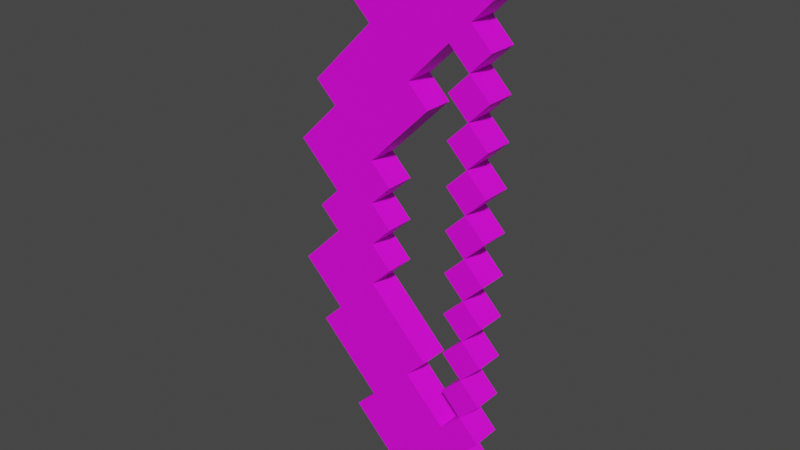 # Source: bow.blend  (saved by Blender 2.91.10; exported with 4.5.12 LTS)
import bpy
from mathutils import Matrix  # noqa: F401  (used for matrix-valued properties, if any)

bpy.ops.wm.read_factory_settings(use_empty=True)
scene = bpy.context.scene
scene.name = 'Scene'

# ---- collections
col_collection = bpy.data.collections.new('Collection'); scene.collection.children.link(col_collection)

# ---- images (referenced by path relative to the original .blend; pixels are not part of the script)
import os
ASSET_DIR = os.environ.get("B2B_ASSET_DIR", "")  # directory of the original .blend (textures are referenced by path, not embedded)
HERE = os.path.dirname(os.path.abspath(__file__))  # packed textures are extracted next to this script under _unpacked/

def load_image(name, relpath, width, height, colorspace="sRGB"):
    """Load a texture the original file referenced (path relative to the .blend, or extracted next to this script)."""
    p = next((c for c in (os.path.join(HERE, relpath), os.path.join(ASSET_DIR, relpath)) if relpath and os.path.exists(c)), "")
    if p:
        img = bpy.data.images.load(p, check_existing=True)
        img.name = name
    else:  # same state as the original file: an image datablock whose file is absent (Cycles renders it pink)
        img = bpy.data.images.new(name, width, height)
        img.source = "FILE"
        img.filepath = "//" + (relpath or name)
    img.colorspace_settings.name = colorspace
    return img
img_t_bow_png = load_image('T_Bow.png', 'T_Bow.png', 1024, 1024, 'sRGB')

# ---- materials (node trees are filled in below, after node groups)
mat_mi_bow = bpy.data.materials.new('MI_Bow')
mat_mi_bow.use_transparent_shadow = False

# ---- material node trees
mat_mi_bow.use_nodes = True; mat_mi_bow.node_tree.nodes.clear()
_N = mat_mi_bow.node_tree.nodes; _L = mat_mi_bow.node_tree.links
n0 = _N.new('ShaderNodeBsdfPrincipled'); n0.name = 'Principled BSDF'; n0.location = (10, 300)
n0.distribution = 'GGX'
n0.subsurface_method = 'BURLEY'
n0.inputs[3].default_value = 1.45
n0.inputs[27].default_value = (0.0, 0.0, 0.0, 1.0)
n0.inputs[28].default_value = 1.0
n1 = _N.new('ShaderNodeOutputMaterial'); n1.name = 'Material Output'; n1.location = (300, 300)
n2 = _N.new('ShaderNodeTexImage'); n2.name = 'Image Texture'; n2.location = (-280, 270)
n2.image = img_t_bow_png
_L.new(n0.outputs[0], n1.inputs[0])
_L.new(n2.outputs[0], n0.inputs[0])
n1.is_active_output = True

# ---- world
world_world = bpy.data.worlds.new('World'); scene.world = world_world
world_world.use_nodes = True; world_world.node_tree.nodes.clear()
_N = world_world.node_tree.nodes; _L = world_world.node_tree.links
n0 = _N.new('ShaderNodeOutputWorld'); n0.name = 'World Output'; n0.location = (300, 300)
n1 = _N.new('ShaderNodeBackground'); n1.name = 'Background'; n1.location = (10, 300)
n1.inputs[0].default_value = (0.05088, 0.05088, 0.05088, 1.0)
_L.new(n1.outputs[0], n0.inputs[0])
n0.is_active_output = True
world_world.color = (0.05088, 0.05088, 0.05088)
world_world.use_sun_shadow = False
world_world.sun_shadow_jitter_overblur = 0.0

# ---- meshes
me_sm_bow1_md = bpy.data.meshes.new('SM_Bow1.md')
me_sm_bow1_md.from_pydata([(0.221, 0.03125, -0.3094), (0.2652, 0.03125, -0.2652), (0.2652, 0.03125, -0.3536), (0.3094, 0.03125, -0.3094), (0.221, 0.03125, -0.221), (0.2652, 0.03125, -0.1768), (0.3094, 0.03125, -0.221), (0.221, 0.03125, -0.1326), (0.2652, 0.03125, -0.08839), (0.3094, 0.03125, -0.1326), (0.221, 0.03125, -0.04419), (0.2652, 0.03125, 0.0), (0.3094, 0.03125, -0.04419), (0.221, 0.03125, 0.04419), (0.2652, 0.03125, 0.08839), (0.3094, 0.03125, 0.04419), (0.221, 0.03125, 0.1326), (0.2652, 0.03125, 0.1768), (0.3094, 0.03125, 0.1326), (0.221, 0.03125, 0.221), (0.2652, 0.03125, 0.2652), (0.3094, 0.03125, 0.221), (0.221, 0.03125, 0.3094), (0.2652, 0.03125, 0.3536), (0.3094, 0.03125, 0.3094), (0.221, 0.03125, -0.5745), (0.2652, 0.03125, -0.6187), (0.221, -0.03125, -0.5745), (0.2652, -0.03125, -0.6187), (0.2652, 0.03125, -0.6187), (0.3094, 0.03125, -0.5745), (0.2652, -0.03125, -0.6187), (0.3094, -0.03125, -0.5745), (0.3094, 0.03125, -0.5745), (0.2652, 0.03125, -0.5303), (0.3094, -0.03125, -0.5745), (0.2652, -0.03125, -0.5303), (0.3094, 0.03125, -0.4861), (0.2652, 0.03125, -0.4419), (0.3094, -0.03125, -0.4861), (0.2652, -0.03125, -0.4419), (0.2652, 0.03125, -0.5303), (0.3094, 0.03125, -0.4861), (0.2652, -0.03125, -0.5303), (0.3094, -0.03125, -0.4861), (0.1768, 0.03125, -0.6187), (0.221, 0.03125, -0.5745), (0.1768, -0.03125, -0.6187), (0.221, -0.03125, -0.5745), (0.3094, 0.03125, -0.3977), (0.2652, 0.03125, -0.3536), (0.3094, -0.03125, -0.3977), (0.2652, -0.03125, -0.3536), (0.2652, 0.03125, -0.4419), (0.3094, 0.03125, -0.3977), (0.2652, -0.03125, -0.4419), (0.3094, -0.03125, -0.3977), (0.3094, 0.03125, -0.3094), (0.2652, 0.03125, -0.2652), (0.3094, -0.03125, -0.3094), (0.2652, -0.03125, -0.2652), (0.221, 0.03125, -0.3094), (0.2652, 0.03125, -0.3536), (0.221, -0.03125, -0.3094), (0.2652, -0.03125, -0.3536), (0.2652, 0.03125, -0.3536), (0.3094, 0.03125, -0.3094), (0.2652, -0.03125, -0.3536), (0.3094, -0.03125, -0.3094), (0.2652, 0.03125, -0.3536), (0.221, 0.03125, -0.3977), (0.2652, -0.03125, -0.3536), (0.221, -0.03125, -0.3977), (0.3094, 0.03125, -0.221), (0.2652, 0.03125, -0.1768), (0.3094, -0.03125, -0.221), (0.2652, -0.03125, -0.1768), (0.221, 0.03125, -0.221), (0.2652, 0.03125, -0.2652), (0.221, -0.03125, -0.221), (0.2652, -0.03125, -0.2652), (0.2652, 0.03125, -0.2652), (0.3094, 0.03125, -0.221), (0.2652, -0.03125, -0.2652), (0.3094, -0.03125, -0.221), (0.2652, 0.03125, -0.2652), (0.221, 0.03125, -0.3094), (0.2652, -0.03125, -0.2652), (0.221, -0.03125, -0.3094), (0.3094, 0.03125, -0.1326), (0.2652, 0.03125, -0.08839), (0.3094, -0.03125, -0.1326), (0.2652, -0.03125, -0.08839), (0.221, 0.03125, -0.1326), (0.2652, 0.03125, -0.1768), (0.221, -0.03125, -0.1326), (0.2652, -0.03125, -0.1768), (0.2652, 0.03125, -0.1768), (0.3094, 0.03125, -0.1326), (0.2652, -0.03125, -0.1768), (0.3094, -0.03125, -0.1326), (0.2652, 0.03125, -0.1768), (0.221, 0.03125, -0.221), (0.2652, -0.03125, -0.1768), (0.221, -0.03125, -0.221), (0.1326, 0.03125, -0.3094), (0.1768, 0.03125, -0.2652), (0.1326, -0.03125, -0.3094), (0.1768, -0.03125, -0.2652), (0.04419, 0.03125, -0.3977), (-2e-08, 0.03125, -0.4419), (0.04419, -0.03125, -0.3977), (-2e-08, -0.03125, -0.4419), (0.3094, 0.03125, -0.04419), (0.2652, 0.03125, 0.0), (0.3094, -0.03125, -0.04419), (0.2652, -0.03125, 0.0), (0.221, 0.03125, -0.04419), (0.2652, 0.03125, -0.08839), (0.221, -0.03125, -0.04419), (0.2652, -0.03125, -0.08839), (0.2652, 0.03125, -0.08839), (0.3094, 0.03125, -0.04419), (0.2652, -0.03125, -0.08839), (0.3094, -0.03125, -0.04419), (0.2652, 0.03125, -0.08839), (0.221, 0.03125, -0.1326), (0.2652, -0.03125, -0.08839), (0.221, -0.03125, -0.1326), (0.3094, 0.03125, 0.04419), (0.2652, 0.03125, 0.08839), (0.3094, -0.03125, 0.04419), (0.2652, -0.03125, 0.08839), (0.221, 0.03125, 0.04419), (0.2652, 0.03125, 0.0), (0.221, -0.03125, 0.04419), (0.2652, -0.03125, 0.0), (0.2652, 0.03125, 0.0), (0.3094, 0.03125, 0.04419), (0.2652, -0.03125, 0.0), (0.3094, -0.03125, 0.04419), (0.2652, 0.03125, 0.0), (0.221, 0.03125, -0.04419), (0.2652, -0.03125, 0.0), (0.221, -0.03125, -0.04419), (0.3094, 0.03125, 0.1326), (0.2652, 0.03125, 0.1768), (0.3094, -0.03125, 0.1326), (0.2652, -0.03125, 0.1768), (0.221, 0.03125, 0.1326), (0.2652, 0.03125, 0.08839), (0.221, -0.03125, 0.1326), (0.2652, -0.03125, 0.08839), (0.2652, 0.03125, 0.08839), (0.3094, 0.03125, 0.1326), (0.2652, -0.03125, 0.08839), (0.3094, -0.03125, 0.1326), (0.2652, 0.03125, 0.08839), (0.221, 0.03125, 0.04419), (0.2652, -0.03125, 0.08839), (0.221, -0.03125, 0.04419), (0.08839, 0.03125, -0.08839), (0.04419, 0.03125, -0.04419), (0.08839, -0.03125, -0.08839), (0.04419, -0.03125, -0.04419), (0.04419, 0.03125, -0.1326), (0.08839, 0.03125, -0.08839), (0.04419, -0.03125, -0.1326), (0.08839, -0.03125, -0.08839), (-0.04419, 0.03125, -0.221), (-0.08839, 0.03125, -0.2652), (-0.04419, -0.03125, -0.221), (-0.08839, -0.03125, -0.2652), (0.3094, 0.03125, 0.221), (0.2652, 0.03125, 0.2652), (0.3094, -0.03125, 0.221), (0.2652, -0.03125, 0.2652), (0.221, 0.03125, 0.221), (0.2652, 0.03125, 0.1768), (0.221, -0.03125, 0.221), (0.2652, -0.03125, 0.1768), (0.2652, 0.03125, 0.1768), (0.3094, 0.03125, 0.221), (0.2652, -0.03125, 0.1768), (0.3094, -0.03125, 0.221), (0.2652, 0.03125, 0.1768), (0.221, 0.03125, 0.1326), (0.2652, -0.03125, 0.1768), (0.221, -0.03125, 0.1326), (0.08839, 0.03125, 1e-08), (0.04419, 0.03125, 0.04419), (0.08839, -0.03125, 1e-08), (0.04419, -0.03125, 0.04419), (0.04419, 0.03125, -0.04419), (0.08839, 0.03125, 1e-08), (0.04419, -0.03125, -0.04419), (0.08839, -0.03125, 1e-08), (0.3094, 0.03125, 0.3094), (0.2652, 0.03125, 0.3536), (0.3094, -0.03125, 0.3094), (0.2652, -0.03125, 0.3536), (0.221, 0.03125, 0.3094), (0.2652, 0.03125, 0.2652), (0.221, -0.03125, 0.3094), (0.2652, -0.03125, 0.2652), (0.2652, 0.03125, 0.2652), (0.3094, 0.03125, 0.3094), (0.2652, -0.03125, 0.2652), (0.3094, -0.03125, 0.3094), (0.2652, 0.03125, 0.2652), (0.221, 0.03125, 0.221), (0.2652, -0.03125, 0.2652), (0.221, -0.03125, 0.221), (0.08839, 0.03125, 0.08839), (0.04419, 0.03125, 0.1326), (0.08839, -0.03125, 0.08839), (0.04419, -0.03125, 0.1326), (0.04419, 0.03125, 0.04419), (0.08839, 0.03125, 0.08839), (0.04419, -0.03125, 0.04419), (0.08839, -0.03125, 0.08839), (-0.08839, 0.03125, 0.0), (-0.04419, 0.03125, -0.04419), (-0.08839, -0.03125, 0.0), (-0.04419, -0.03125, -0.04419), (-0.04419, 0.03125, -0.04419), (-0.08839, 0.03125, -0.08839), (-0.04419, -0.03125, -0.04419), (-0.08839, -0.03125, -0.08839), (-0.1326, 0.03125, -0.1326), (-0.1326, -0.03125, -0.1326), (0.3094, 0.03125, 0.3977), (0.2652, 0.03125, 0.4419), (0.3094, -0.03125, 0.3977), (0.2652, -0.03125, 0.4419), (0.221, 0.03125, 0.3977), (0.2652, 0.03125, 0.3536), (0.221, -0.03125, 0.3977), (0.2652, -0.03125, 0.3536), (0.2652, 0.03125, 0.3536), (0.3094, 0.03125, 0.3977), (0.2652, -0.03125, 0.3536), (0.3094, -0.03125, 0.3977), (0.2652, 0.03125, 0.3536), (0.221, 0.03125, 0.3094), (0.2652, -0.03125, 0.3536), (0.221, -0.03125, 0.3094), (0.1768, 0.03125, 0.2652), (0.1326, 0.03125, 0.3094), (0.1768, -0.03125, 0.2652), (0.1326, -0.03125, 0.3094), (-0.08839, 0.03125, 0.08839), (-0.04419, 0.03125, 0.04419), (-0.08839, -0.03125, 0.08839), (-0.04419, -0.03125, 0.04419), (-0.04419, 0.03125, 0.04419), (-0.08839, 0.03125, 0.0), (-0.04419, -0.03125, 0.04419), (-0.08839, -0.03125, 0.0), (0.3094, 0.03125, 0.4861), (0.2652, 0.03125, 0.5303), (0.3094, -0.03125, 0.4861), (0.2652, -0.03125, 0.5303), (0.2652, 0.03125, 0.4419), (0.3094, 0.03125, 0.4861), (0.2652, -0.03125, 0.4419), (0.3094, -0.03125, 0.4861), (-0.1326, 0.03125, 0.1326), (-0.1326, -0.03125, 0.1326), (0.2652, 0.03125, 0.5303), (0.3094, 0.03125, 0.5745), (0.2652, -0.03125, 0.5303), (0.3094, -0.03125, 0.5745), (-0.08839, 0.03125, 0.2652), (-0.04419, 0.03125, 0.221), (-0.08839, -0.03125, 0.2652), (-0.04419, -0.03125, 0.221), (0.3094, 0.03125, 0.5745), (0.2652, 0.03125, 0.6187), (0.3094, -0.03125, 0.5745), (0.2652, -0.03125, 0.6187), (0.221, 0.03125, 0.5745), (0.1768, 0.03125, 0.6187), (0.221, -0.03125, 0.5745), (0.1768, -0.03125, 0.6187), (0.2652, 0.03125, 0.6187), (0.221, 0.03125, 0.5745), (0.2652, -0.03125, 0.6187), (0.221, -0.03125, 0.5745), (0.0, 0.03125, 0.4419), (0.04419, 0.03125, 0.3977), (0.0, -0.03125, 0.4419), (0.04419, -0.03125, 0.3977), (0.221, -0.03125, -0.3094), (0.2652, -0.03125, -0.3536), (0.2652, -0.03125, -0.2652), (0.3094, -0.03125, -0.3094), (0.221, -0.03125, -0.221), (0.2652, -0.03125, -0.1768), (0.3094, -0.03125, -0.221), (0.221, -0.03125, -0.1326), (0.2652, -0.03125, -0.08839), (0.3094, -0.03125, -0.1326), (0.221, -0.03125, -0.04419), (0.2652, -0.03125, 0.0), (0.3094, -0.03125, -0.04419), (0.221, -0.03125, 0.04419), (0.2652, -0.03125, 0.08839), (0.3094, -0.03125, 0.04419), (0.221, -0.03125, 0.1326), (0.2652, -0.03125, 0.1768), (0.3094, -0.03125, 0.1326), (0.221, -0.03125, 0.221), (0.2652, -0.03125, 0.2652), (0.3094, -0.03125, 0.221), (0.221, -0.03125, 0.3094), (0.2652, -0.03125, 0.3536), (0.3094, -0.03125, 0.3094), (0.1326, -0.03125, -0.5745), (0.1768, 0.03125, -0.6187), (0.1768, -0.03125, -0.6187), (0.1326, 0.03125, -0.5745), (0.08839, -0.03125, -0.5303), (0.08839, 0.03125, -0.5303), (0.04419, -0.03125, -0.4861), (0.04419, 0.03125, -0.4861), (-2e-08, -0.03125, -0.4419), (-2e-08, 0.03125, -0.4419), (0.221, 0.03125, -0.3977), (0.1768, 0.03125, -0.3536), (0.221, -0.03125, -0.3977), (0.1768, -0.03125, -0.3536), (0.1326, 0.03125, -0.3094), (0.1326, -0.03125, -0.3094), (0.1768, 0.03125, -0.2652), (0.1326, 0.03125, -0.221), (0.1768, -0.03125, -0.2652), (0.1326, -0.03125, -0.221), (0.08839, 0.03125, -0.1768), (0.08839, -0.03125, -0.1768), (0.04419, 0.03125, -0.1326), (0.04419, -0.03125, -0.1326), (-2e-08, -0.03125, -0.3536), (0.04419, 0.03125, -0.3977), (0.04419, -0.03125, -0.3977), (-2e-08, 0.03125, -0.3536), (-0.04419, -0.03125, -0.3094), (-0.04419, 0.03125, -0.3094), (-0.08839, -0.03125, -0.2652), (-0.08839, 0.03125, -0.2652), (-0.08839, -0.03125, -0.1768), (-0.04419, 0.03125, -0.221), (-0.04419, -0.03125, -0.221), (-0.08839, 0.03125, -0.1768), (-0.1326, -0.03125, -0.1326), (-0.1326, 0.03125, -0.1326), (0.1326, -0.03125, 0.221), (0.1768, 0.03125, 0.2652), (0.1768, -0.03125, 0.2652), (0.1326, 0.03125, 0.221), (0.08839, -0.03125, 0.1768), (0.08839, 0.03125, 0.1768), (0.04419, -0.03125, 0.1326), (0.04419, 0.03125, 0.1326), (0.1768, -0.03125, 0.3536), (0.221, 0.03125, 0.3977), (0.221, -0.03125, 0.3977), (0.1768, 0.03125, 0.3536), (0.1326, -0.03125, 0.3094), (0.1326, 0.03125, 0.3094), (-0.04419, 0.03125, 0.221), (-0.08839, 0.03125, 0.1768), (-0.04419, -0.03125, 0.221), (-0.08839, -0.03125, 0.1768), (-0.1326, 0.03125, 0.1326), (-0.1326, -0.03125, 0.1326), (0.04419, 0.03125, 0.3977), (0.0, 0.03125, 0.3536), (0.04419, -0.03125, 0.3977), (0.0, -0.03125, 0.3536), (-0.04419, 0.03125, 0.3094), (-0.04419, -0.03125, 0.3094), (-0.08839, 0.03125, 0.2652), (-0.08839, -0.03125, 0.2652), (0.1768, 0.03125, 0.6187), (0.1326, 0.03125, 0.5745), (0.1768, -0.03125, 0.6187), (0.1326, -0.03125, 0.5745), (0.08839, 0.03125, 0.5303), (0.08839, -0.03125, 0.5303), (0.04419, 0.03125, 0.4861), (0.04419, -0.03125, 0.4861), (0.0, 0.03125, 0.4419), (0.0, -0.03125, 0.4419), (0.2652, 0.03125, 0.6187), (0.3094, 0.03125, 0.5745), (0.221, 0.03125, 0.5745), (0.2652, 0.03125, 0.5303), (0.1768, 0.03125, 0.6187), (0.1326, 0.03125, 0.5745), (0.3094, 0.03125, 0.4861), (0.2652, 0.03125, 0.4419), (0.3094, 0.03125, 0.3977), (0.221, 0.03125, 0.3977), (0.08839, 0.03125, 0.5303), (0.1768, 0.03125, 0.3536), (0.04419, 0.03125, 0.4861), (0.04419, 0.03125, 0.3977), (0.0, 0.03125, 0.4419), (0.1326, 0.03125, 0.3094), (0.0, 0.03125, 0.3536), (0.1768, 0.03125, 0.2652), (0.1326, 0.03125, 0.221), (0.08839, 0.03125, 0.1768), (-0.04419, 0.03125, 0.3094), (-0.04419, 0.03125, 0.221), (-0.08839, 0.03125, 0.2652), (0.04419, 0.03125, 0.1326), (-0.08839, 0.03125, 0.1768), (-0.1326, 0.03125, 0.1326), (-0.08839, 0.03125, 0.08839), (-0.04419, 0.03125, 0.04419), (0.08839, 0.03125, 0.08839), (0.04419, 0.03125, 0.04419), (0.08839, 0.03125, 1e-08), (0.04419, 0.03125, -0.04419), (-0.08839, 0.03125, 0.0), (-0.04419, 0.03125, -0.04419), (0.04419, 0.03125, -0.1326), (0.08839, 0.03125, -0.08839), (-0.08839, 0.03125, -0.08839), (-0.1326, 0.03125, -0.1326), (-0.08839, 0.03125, -0.1768), (-0.04419, 0.03125, -0.221), (0.08839, 0.03125, -0.1768), (-0.04419, 0.03125, -0.3094), (-0.08839, 0.03125, -0.2652), (0.1326, 0.03125, -0.221), (0.1326, 0.03125, -0.3094), (0.1768, 0.03125, -0.2652), (-2e-08, 0.03125, -0.3536), (0.04419, 0.03125, -0.3977), (0.1768, 0.03125, -0.3536), (0.04419, 0.03125, -0.4861), (-2e-08, 0.03125, -0.4419), (0.221, 0.03125, -0.3977), (0.08839, 0.03125, -0.5303), (0.2652, 0.03125, -0.4419), (0.3094, 0.03125, -0.3977), (0.2652, 0.03125, -0.5303), (0.3094, 0.03125, -0.4861), (0.221, 0.03125, -0.5745), (0.1326, 0.03125, -0.5745), (0.1768, 0.03125, -0.6187), (0.2652, 0.03125, -0.6187), (0.3094, 0.03125, -0.5745), (0.2652, -0.03125, 0.6187), (0.221, -0.03125, 0.5745), (0.3094, -0.03125, 0.5745), (0.2652, -0.03125, 0.5303), (0.1768, -0.03125, 0.6187), (0.1326, -0.03125, 0.5745), (0.3094, -0.03125, 0.4861), (0.2652, -0.03125, 0.4419), (0.3094, -0.03125, 0.3977), (0.221, -0.03125, 0.3977), (0.08839, -0.03125, 0.5303), (0.1768, -0.03125, 0.3536), (0.04419, -0.03125, 0.4861), (0.04419, -0.03125, 0.3977), (0.0, -0.03125, 0.4419), (0.1326, -0.03125, 0.3094), (0.0, -0.03125, 0.3536), (0.1768, -0.03125, 0.2652), (0.1326, -0.03125, 0.221), (0.08839, -0.03125, 0.1768), (-0.04419, -0.03125, 0.3094), (-0.04419, -0.03125, 0.221), (-0.08839, -0.03125, 0.2652), (0.04419, -0.03125, 0.1326), (-0.08839, -0.03125, 0.1768), (-0.1326, -0.03125, 0.1326), (-0.08839, -0.03125, 0.08839), (-0.04419, -0.03125, 0.04419), (0.08839, -0.03125, 0.08839), (0.04419, -0.03125, 0.04419), (0.08839, -0.03125, 1e-08), (0.04419, -0.03125, -0.04419), (-0.08839, -0.03125, 0.0), (-0.04419, -0.03125, -0.04419), (0.04419, -0.03125, -0.1326), (0.08839, -0.03125, -0.08839), (-0.08839, -0.03125, -0.08839), (-0.1326, -0.03125, -0.1326), (-0.08839, -0.03125, -0.1768), (-0.04419, -0.03125, -0.221), (0.08839, -0.03125, -0.1768), (-0.04419, -0.03125, -0.3094), (-0.08839, -0.03125, -0.2652), (0.1326, -0.03125, -0.221), (0.1326, -0.03125, -0.3094), (0.1768, -0.03125, -0.2652), (-2e-08, -0.03125, -0.3536), (0.04419, -0.03125, -0.3977), (0.1768, -0.03125, -0.3536), (0.04419, -0.03125, -0.4861), (-2e-08, -0.03125, -0.4419), (0.221, -0.03125, -0.3977), (0.08839, -0.03125, -0.5303), (0.2652, -0.03125, -0.4419), (0.3094, -0.03125, -0.3977), (0.2652, -0.03125, -0.5303), (0.3094, -0.03125, -0.4861), (0.221, -0.03125, -0.5745), (0.1326, -0.03125, -0.5745), (0.1768, -0.03125, -0.6187), (0.2652, -0.03125, -0.6187), (0.3094, -0.03125, -0.5745)], [], [(0, 1, 2), (2, 1, 3), (4, 5, 1), (1, 5, 6), (7, 8, 5), (5, 8, 9), (10, 11, 8), (8, 11, 12), (13, 14, 11), (11, 14, 15), (16, 17, 14), (14, 17, 18), (19, 20, 17), (17, 20, 21), (22, 23, 20), (20, 23, 24), (25, 26, 27), (27, 26, 28), (29, 30, 31), (31, 30, 32), (33, 34, 35), (35, 34, 36), (37, 38, 39), (39, 38, 40), (41, 42, 43), (43, 42, 44), (45, 46, 47), (47, 46, 48), (49, 50, 51), (51, 50, 52), (53, 54, 55), (55, 54, 56), (57, 58, 59), (59, 58, 60), (61, 62, 63), (63, 62, 64), (65, 66, 67), (67, 66, 68), (69, 70, 71), (71, 70, 72), (73, 74, 75), (75, 74, 76), (77, 78, 79), (79, 78, 80), (81, 82, 83), (83, 82, 84), (85, 86, 87), (87, 86, 88), (89, 90, 91), (91, 90, 92), (93, 94, 95), (95, 94, 96), (97, 98, 99), (99, 98, 100), (101, 102, 103), (103, 102, 104), (105, 106, 107), (107, 106, 108), (109, 110, 111), (111, 110, 112), (113, 114, 115), (115, 114, 116), (117, 118, 119), (119, 118, 120), (121, 122, 123), (123, 122, 124), (125, 126, 127), (127, 126, 128), (129, 130, 131), (131, 130, 132), (133, 134, 135), (135, 134, 136), (137, 138, 139), (139, 138, 140), (141, 142, 143), (143, 142, 144), (145, 146, 147), (147, 146, 148), (149, 150, 151), (151, 150, 152), (153, 154, 155), (155, 154, 156), (157, 158, 159), (159, 158, 160), (161, 162, 163), (163, 162, 164), (165, 166, 167), (167, 166, 168), (169, 170, 171), (171, 170, 172), (173, 174, 175), (175, 174, 176), (177, 178, 179), (179, 178, 180), (181, 182, 183), (183, 182, 184), (185, 186, 187), (187, 186, 188), (189, 190, 191), (191, 190, 192), (193, 194, 195), (195, 194, 196), (197, 198, 199), (199, 198, 200), (201, 202, 203), (203, 202, 204), (205, 206, 207), (207, 206, 208), (209, 210, 211), (211, 210, 212), (213, 214, 215), (215, 214, 216), (217, 218, 219), (219, 218, 220), (221, 222, 223), (223, 222, 224), (225, 226, 227), (227, 226, 228), (226, 229, 228), (228, 229, 230), (231, 232, 233), (233, 232, 234), (235, 236, 237), (237, 236, 238), (239, 240, 241), (241, 240, 242), (243, 244, 245), (245, 244, 246), (247, 248, 249), (249, 248, 250), (251, 252, 253), (253, 252, 254), (255, 256, 257), (257, 256, 258), (259, 260, 261), (261, 260, 262), (263, 264, 265), (265, 264, 266), (267, 251, 268), (268, 251, 253), (269, 270, 271), (271, 270, 272), (273, 274, 275), (275, 274, 276), (277, 278, 279), (279, 278, 280), (281, 282, 283), (283, 282, 284), (285, 286, 287), (287, 286, 288), (289, 290, 291), (291, 290, 292), (293, 294, 295), (294, 296, 295), (297, 295, 298), (295, 299, 298), (300, 298, 301), (298, 302, 301), (303, 301, 304), (301, 305, 304), (306, 304, 307), (304, 308, 307), (309, 307, 310), (307, 311, 310), (312, 310, 313), (310, 314, 313), (315, 313, 316), (313, 317, 316), (318, 319, 320), (321, 319, 318), (322, 321, 318), (323, 321, 322), (324, 323, 322), (325, 323, 324), (326, 325, 324), (327, 325, 326), (328, 329, 330), (330, 329, 331), (329, 332, 331), (331, 332, 333), (334, 335, 336), (336, 335, 337), (335, 338, 337), (337, 338, 339), (338, 340, 339), (339, 340, 341), (342, 343, 344), (345, 343, 342), (346, 345, 342), (347, 345, 346), (348, 347, 346), (349, 347, 348), (350, 351, 352), (353, 351, 350), (354, 353, 350), (355, 353, 354), (356, 357, 358), (359, 357, 356), (360, 359, 356), (361, 359, 360), (362, 361, 360), (363, 361, 362), (364, 365, 366), (367, 365, 364), (368, 367, 364), (369, 367, 368), (370, 371, 372), (372, 371, 373), (371, 374, 373), (373, 374, 375), (376, 377, 378), (378, 377, 379), (377, 380, 379), (379, 380, 381), (380, 382, 381), (381, 382, 383), (384, 385, 386), (386, 385, 387), (385, 388, 387), (387, 388, 389), (388, 390, 389), (389, 390, 391), (390, 392, 391), (391, 392, 393), (394, 395, 396), (395, 397, 396), (398, 396, 399), (396, 397, 399), (400, 401, 397), (397, 401, 399), (23, 401, 402), (403, 401, 23), (401, 403, 399), (399, 403, 404), (403, 405, 404), (404, 405, 406), (406, 405, 407), (408, 406, 407), (405, 409, 407), (407, 409, 410), (411, 412, 409), (409, 412, 410), (412, 413, 410), (410, 413, 414), (414, 413, 415), (416, 414, 415), (413, 417, 415), (415, 417, 418), (419, 418, 420), (418, 417, 420), (420, 417, 421), (422, 423, 417), (417, 423, 421), (424, 425, 423), (423, 425, 421), (426, 421, 427), (421, 425, 427), (425, 428, 427), (429, 428, 425), (427, 428, 430), (431, 430, 432), (430, 428, 432), (432, 428, 433), (428, 434, 433), (433, 434, 435), (436, 433, 435), (434, 437, 435), (437, 438, 435), (439, 438, 437), (435, 438, 440), (440, 438, 441), (438, 442, 441), (441, 442, 443), (444, 441, 443), (442, 445, 443), (443, 445, 446), (445, 447, 446), (445, 2, 447), (447, 2, 448), (447, 449, 446), (450, 449, 447), (449, 451, 446), (451, 452, 446), (453, 452, 451), (454, 451, 449), (455, 454, 449), (456, 457, 458), (458, 457, 459), (460, 461, 457), (457, 461, 459), (462, 459, 463), (459, 461, 463), (316, 464, 463), (465, 316, 463), (463, 461, 465), (461, 466, 465), (465, 466, 467), (466, 468, 467), (468, 469, 467), (470, 469, 468), (467, 469, 471), (469, 472, 471), (473, 471, 474), (471, 472, 474), (474, 472, 475), (472, 476, 475), (476, 477, 475), (478, 477, 476), (475, 477, 479), (477, 480, 479), (481, 482, 480), (480, 482, 479), (482, 483, 479), (484, 479, 485), (479, 483, 485), (486, 485, 487), (485, 483, 487), (488, 489, 483), (483, 489, 487), (487, 489, 490), (491, 487, 490), (489, 492, 490), (493, 494, 492), (492, 494, 490), (494, 495, 490), (490, 495, 496), (495, 497, 496), (498, 497, 495), (496, 497, 499), (499, 497, 500), (501, 499, 500), (497, 502, 500), (502, 503, 500), (500, 503, 504), (503, 505, 504), (506, 505, 503), (504, 505, 507), (505, 508, 507), (507, 508, 509), (507, 509, 294), (509, 510, 294), (509, 508, 511), (512, 509, 511), (511, 508, 513), (513, 508, 514), (515, 513, 514), (516, 511, 513), (517, 511, 516)])
_uv = me_sm_bow1_md.uv_layers.new(name='UV_SINGLE')
_uv.uv.foreach_set('vector', [0.3438, 0.875, 0.3438, 0.8438, 0.375, 0.875, 0.375, 0.875, 0.3438, 0.8438, 0.375, 0.8438, 0.3125, 0.8438, 0.3125, 0.8125, 0.3438, 0.8438, 0.3438, 0.8438, 0.3125, 0.8125, 0.3438, 0.8125, 0.2812, 0.8125, 0.2812, 0.7812, 0.3125, 0.8125, 0.3125, 0.8125, 0.2812, 0.7812, 0.3125, 0.7812, 0.25, 0.7812, 0.25, 0.75, 0.2812, 0.7812, 0.2812, 0.7812, 0.25, 0.75, 0.2812, 0.75, 0.2188, 0.75, 0.2188, 0.7188, 0.25, 0.75, 0.25, 0.75, 0.2188, 0.7188, 0.25, 0.7188, 0.1875, 0.7188, 0.1875, 0.6875, 0.2188, 0.7188, 0.2188, 0.7188, 0.1875, 0.6875, 0.2188, 0.6875, 0.1562, 0.6875, 0.1562, 0.6562, 0.1875, 0.6875, 0.1875, 0.6875, 0.1562, 0.6562, 0.1875, 0.6562, 0.125, 0.6562, 0.125, 0.625, 0.1562, 0.6562, 0.1562, 0.6562, 0.125, 0.625, 0.1562, 0.625, 0.01343, 0.986, 0.01343, 0.986, 0.01343, 0.986, 0.01343, 0.986, 0.01343, 0.986, 0.01343, 0.986, 0.01343, 0.986, 0.01343, 0.986, 0.01343, 0.986, 0.01343, 0.986, 0.01343, 0.986, 0.01343, 0.986, 0.01343, 0.986, 0.01343, 0.986, 0.01343, 0.986, 0.01343, 0.986, 0.01343, 0.986, 0.01343, 0.986, 0.04489, 0.9859, 0.04489, 0.9859, 0.04489, 0.9859, 0.04489, 0.9859, 0.04489, 0.9859, 0.04489, 0.9859, 0.04489, 0.9859, 0.04489, 0.9859, 0.04489, 0.9859, 0.04489, 0.9859, 0.04489, 0.9859, 0.04489, 0.9859, 0.01343, 0.986, 0.01343, 0.986, 0.01343, 0.986, 0.01343, 0.986, 0.01343, 0.986, 0.01343, 0.986, 0.04489, 0.9859, 0.04489, 0.9859, 0.04489, 0.9859, 0.04489, 0.9859, 0.04489, 0.9859, 0.04489, 0.9859, 0.04489, 0.9859, 0.04489, 0.9859, 0.04489, 0.9859, 0.04489, 0.9859, 0.04489, 0.9859, 0.04489, 0.9859, 0.04489, 0.9859, 0.04489, 0.9859, 0.04489, 0.9859, 0.04489, 0.9859, 0.04489, 0.9859, 0.04489, 0.9859, 0.04489, 0.9859, 0.04489, 0.9859, 0.04489, 0.9859, 0.04489, 0.9859, 0.04489, 0.9859, 0.04489, 0.9859, 0.04489, 0.9859, 0.04489, 0.9859, 0.04489, 0.9859, 0.04489, 0.9859, 0.04489, 0.9859, 0.04489, 0.9859, 0.04489, 0.9859, 0.04489, 0.9859, 0.04489, 0.9859, 0.04489, 0.9859, 0.04489, 0.9859, 0.04489, 0.9859, 0.04489, 0.9859, 0.04489, 0.9859, 0.04489, 0.9859, 0.04489, 0.9859, 0.04489, 0.9859, 0.04489, 0.9859, 0.04489, 0.9859, 0.04489, 0.9859, 0.04489, 0.9859, 0.04489, 0.9859, 0.04489, 0.9859, 0.04489, 0.9859, 0.04489, 0.9859, 0.04489, 0.9859, 0.04489, 0.9859, 0.04489, 0.9859, 0.04489, 0.9859, 0.04489, 0.9859, 0.04489, 0.9859, 0.04489, 0.9859, 0.04489, 0.9859, 0.04489, 0.9859, 0.04489, 0.9859, 0.04489, 0.9859, 0.04489, 0.9859, 0.04489, 0.9859, 0.04489, 0.9859, 0.04489, 0.9859, 0.04489, 0.9859, 0.04489, 0.9859, 0.04489, 0.9859, 0.04489, 0.9859, 0.04489, 0.9859, 0.04489, 0.9859, 0.04489, 0.9859, 0.04489, 0.9859, 0.04489, 0.9859, 0.04489, 0.9859, 0.04489, 0.9859, 0.04489, 0.9859, 0.04489, 0.9859, 0.04489, 0.9859, 0.04489, 0.9859, 0.04489, 0.9859, 0.04489, 0.9859, 0.04489, 0.9859, 0.04489, 0.9859, 0.04489, 0.9859, 0.01343, 0.986, 0.01343, 0.986, 0.01343, 0.986, 0.01343, 0.986, 0.01343, 0.986, 0.01343, 0.986, 0.01343, 0.986, 0.01343, 0.986, 0.01343, 0.986, 0.01343, 0.986, 0.01343, 0.986, 0.01343, 0.986, 0.04489, 0.9859, 0.04489, 0.9859, 0.04489, 0.9859, 0.04489, 0.9859, 0.04489, 0.9859, 0.04489, 0.9859, 0.04489, 0.9859, 0.04489, 0.9859, 0.04489, 0.9859, 0.04489, 0.9859, 0.04489, 0.9859, 0.04489, 0.9859, 0.04489, 0.9859, 0.04489, 0.9859, 0.04489, 0.9859, 0.04489, 0.9859, 0.04489, 0.9859, 0.04489, 0.9859, 0.04489, 0.9859, 0.04489, 0.9859, 0.04489, 0.9859, 0.04489, 0.9859, 0.04489, 0.9859, 0.04489, 0.9859, 0.04489, 0.9859, 0.04489, 0.9859, 0.04489, 0.9859, 0.04489, 0.9859, 0.04489, 0.9859, 0.04489, 0.9859, 0.04489, 0.9859, 0.04489, 0.9859, 0.04489, 0.9859, 0.04489, 0.9859, 0.04489, 0.9859, 0.04489, 0.9859, 0.04489, 0.9859, 0.04489, 0.9859, 0.04489, 0.9859, 0.04489, 0.9859, 0.04489, 0.9859, 0.04489, 0.9859, 0.04489, 0.9859, 0.04489, 0.9859, 0.04489, 0.9859, 0.04489, 0.9859, 0.04489, 0.9859, 0.04489, 0.9859, 0.04489, 0.9859, 0.04489, 0.9859, 0.04489, 0.9859, 0.04489, 0.9859, 0.04489, 0.9859, 0.04489, 0.9859, 0.04489, 0.9859, 0.04489, 0.9859, 0.04489, 0.9859, 0.04489, 0.9859, 0.04489, 0.9859, 0.04489, 0.9859, 0.04489, 0.9859, 0.04489, 0.9859, 0.04489, 0.9859, 0.04489, 0.9859, 0.04489, 0.9859, 0.04489, 0.9859, 0.04489, 0.9859, 0.04489, 0.9859, 0.04489, 0.9859, 0.04489, 0.9859, 0.04489, 0.9859, 0.04489, 0.9859, 0.04489, 0.9859, 0.04489, 0.9859, 0.04489, 0.9859, 0.04489, 0.9859, 0.04489, 0.9859, 0.04489, 0.9859, 0.04489, 0.9859, 0.04489, 0.9859, 0.04489, 0.9859, 0.04489, 0.9859, 0.04489, 0.9859, 0.04489, 0.9859, 0.01343, 0.986, 0.01343, 0.986, 0.01343, 0.986, 0.01343, 0.986, 0.01343, 0.986, 0.01343, 0.986, 0.04489, 0.9859, 0.04489, 0.9859, 0.04489, 0.9859, 0.04489, 0.9859, 0.04489, 0.9859, 0.04489, 0.9859, 0.04489, 0.9859, 0.04489, 0.9859, 0.04489, 0.9859, 0.04489, 0.9859, 0.04489, 0.9859, 0.04489, 0.9859, 0.04489, 0.9859, 0.04489, 0.9859, 0.04489, 0.9859, 0.04489, 0.9859, 0.04489, 0.9859, 0.04489, 0.9859, 0.04489, 0.9859, 0.04489, 0.9859, 0.04489, 0.9859, 0.04489, 0.9859, 0.04489, 0.9859, 0.04489, 0.9859, 0.04489, 0.9859, 0.04489, 0.9859, 0.04489, 0.9859, 0.04489, 0.9859, 0.04489, 0.9859, 0.04489, 0.9859, 0.04489, 0.9859, 0.04489, 0.9859, 0.04489, 0.9859, 0.04489, 0.9859, 0.04489, 0.9859, 0.04489, 0.9859, 0.04489, 0.9859, 0.04489, 0.9859, 0.04489, 0.9859, 0.04489, 0.9859, 0.04489, 0.9859, 0.04489, 0.9859, 0.04489, 0.9859, 0.04489, 0.9859, 0.04489, 0.9859, 0.04489, 0.9859, 0.04489, 0.9859, 0.04489, 0.9859, 0.04489, 0.9859, 0.04489, 0.9859, 0.04489, 0.9859, 0.04489, 0.9859, 0.04489, 0.9859, 0.04489, 0.9859, 0.04489, 0.9859, 0.04489, 0.9859, 0.04489, 0.9859, 0.04489, 0.9859, 0.04489, 0.9859, 0.04489, 0.9859, 0.04489, 0.9859, 0.04489, 0.9859, 0.04489, 0.9859, 0.04489, 0.9859, 0.04489, 0.9859, 0.04489, 0.9859, 0.04489, 0.9859, 0.04489, 0.9859, 0.04489, 0.9859, 0.04489, 0.9859, 0.04489, 0.9859, 0.04489, 0.9859, 0.04489, 0.9859, 0.04489, 0.9859, 0.04489, 0.9859, 0.04489, 0.9859, 0.04489, 0.9859, 0.04489, 0.9859, 0.04489, 0.9859, 0.04489, 0.9859, 0.04489, 0.9859, 0.04489, 0.9859, 0.04489, 0.9859, 0.04489, 0.9859, 0.01343, 0.986, 0.01343, 0.986, 0.01343, 0.986, 0.01343, 0.986, 0.01343, 0.986, 0.01343, 0.986, 0.04489, 0.9859, 0.04489, 0.9859, 0.04489, 0.9859, 0.04489, 0.9859, 0.04489, 0.9859, 0.04489, 0.9859, 0.04489, 0.9859, 0.04489, 0.9859, 0.04489, 0.9859, 0.04489, 0.9859, 0.04489, 0.9859, 0.04489, 0.9859, 0.04489, 0.9859, 0.04489, 0.9859, 0.04489, 0.9859, 0.04489, 0.9859, 0.04489, 0.9859, 0.04489, 0.9859, 0.04489, 0.9859, 0.04489, 0.9859, 0.04489, 0.9859, 0.04489, 0.9859, 0.04489, 0.9859, 0.04489, 0.9859, 0.01343, 0.986, 0.01343, 0.986, 0.01343, 0.986, 0.01343, 0.986, 0.01343, 0.986, 0.01343, 0.986, 0.04489, 0.9859, 0.04489, 0.9859, 0.04489, 0.9859, 0.04489, 0.9859, 0.04489, 0.9859, 0.04489, 0.9859, 0.04489, 0.9859, 0.04489, 0.9859, 0.04489, 0.9859, 0.04489, 0.9859, 0.04489, 0.9859, 0.04489, 0.9859, 0.01343, 0.986, 0.01343, 0.986, 0.01343, 0.986, 0.01343, 0.986, 0.01343, 0.986, 0.01343, 0.986, 0.01343, 0.986, 0.01343, 0.986, 0.01343, 0.986, 0.01343, 0.986, 0.01343, 0.986, 0.01343, 0.986, 0.01343, 0.986, 0.01343, 0.986, 0.01343, 0.986, 0.01343, 0.986, 0.01343, 0.986, 0.01343, 0.986, 0.01343, 0.986, 0.01343, 0.986, 0.01343, 0.986, 0.01343, 0.986, 0.01343, 0.986, 0.01343, 0.986, 0.01343, 0.986, 0.01343, 0.986, 0.01343, 0.986, 0.01343, 0.986, 0.01343, 0.986, 0.01343, 0.986, 0.01343, 0.986, 0.01343, 0.986, 0.01343, 0.986, 0.01343, 0.986, 0.01343, 0.986, 0.01343, 0.986, 0.01343, 0.986, 0.01343, 0.986, 0.01343, 0.986, 0.01343, 0.986, 0.01343, 0.986, 0.01343, 0.986, 0.01343, 0.986, 0.01343, 0.986, 0.01343, 0.986, 0.01343, 0.986, 0.01343, 0.986, 0.01343, 0.986, 0.01343, 0.986, 0.01343, 0.986, 0.01343, 0.986, 0.01343, 0.986, 0.01343, 0.986, 0.01343, 0.986, 0.3438, 0.875, 0.375, 0.875, 0.3438, 0.8438, 0.375, 0.875, 0.375, 0.8438, 0.3438, 0.8438, 0.3125, 0.8438, 0.3438, 0.8438, 0.3125, 0.8125, 0.3438, 0.8438, 0.3438, 0.8125, 0.3125, 0.8125, 0.2812, 0.8125, 0.3125, 0.8125, 0.2812, 0.7812, 0.3125, 0.8125, 0.3125, 0.7812, 0.2812, 0.7812, 0.25, 0.7812, 0.2812, 0.7812, 0.25, 0.75, 0.2812, 0.7812, 0.2812, 0.75, 0.25, 0.75, 0.2188, 0.75, 0.25, 0.75, 0.2188, 0.7188, 0.25, 0.75, 0.25, 0.7188, 0.2188, 0.7188, 0.1875, 0.7188, 0.2188, 0.7188, 0.1875, 0.6875, 0.2188, 0.7188, 0.2188, 0.6875, 0.1875, 0.6875, 0.1562, 0.6875, 0.1875, 0.6875, 0.1562, 0.6562, 0.1875, 0.6875, 0.1875, 0.6562, 0.1562, 0.6562, 0.125, 0.6562, 0.1562, 0.6562, 0.125, 0.625, 0.1562, 0.6562, 0.1562, 0.625, 0.125, 0.625, 0.01343, 0.986, 0.01343, 0.986, 0.01343, 0.986, 0.01343, 0.986, 0.01343, 0.986, 0.01343, 0.986, 0.01343, 0.986, 0.01343, 0.986, 0.01343, 0.986, 0.01343, 0.986, 0.01343, 0.986, 0.01343, 0.986, 0.01343, 0.986, 0.01343, 0.986, 0.01343, 0.986, 0.01343, 0.986, 0.01343, 0.986, 0.01343, 0.986, 0.01343, 0.986, 0.01343, 0.986, 0.01343, 0.986, 0.01343, 0.986, 0.01343, 0.986, 0.01343, 0.986, 0.01343, 0.986, 0.01343, 0.986, 0.01343, 0.986, 0.01343, 0.986, 0.01343, 0.986, 0.01343, 0.986, 0.01343, 0.986, 0.01343, 0.986, 0.01343, 0.986, 0.01343, 0.986, 0.01343, 0.986, 0.01343, 0.986, 0.01343, 0.986, 0.01343, 0.986, 0.01343, 0.986, 0.01343, 0.986, 0.01343, 0.986, 0.01343, 0.986, 0.01343, 0.986, 0.01343, 0.986, 0.01343, 0.986, 0.01343, 0.986, 0.01343, 0.986, 0.01343, 0.986, 0.01343, 0.986, 0.01343, 0.986, 0.01343, 0.986, 0.01343, 0.986, 0.01343, 0.986, 0.01343, 0.986, 0.01343, 0.986, 0.01343, 0.986, 0.01343, 0.986, 0.01343, 0.986, 0.01343, 0.986, 0.01343, 0.986, 0.01343, 0.986, 0.01343, 0.986, 0.01343, 0.986, 0.01343, 0.986, 0.01343, 0.986, 0.01343, 0.986, 0.01343, 0.986, 0.01343, 0.986, 0.01343, 0.986, 0.01343, 0.986, 0.01343, 0.986, 0.01343, 0.986, 0.01343, 0.986, 0.01343, 0.986, 0.01343, 0.986, 0.01343, 0.986, 0.01343, 0.986, 0.01343, 0.986, 0.01343, 0.986, 0.01343, 0.986, 0.01343, 0.986, 0.01343, 0.986, 0.01343, 0.986, 0.01343, 0.986, 0.01343, 0.986, 0.01343, 0.986, 0.01343, 0.986, 0.01343, 0.986, 0.01343, 0.986, 0.01343, 0.986, 0.01343, 0.986, 0.01343, 0.986, 0.01343, 0.986, 0.01343, 0.986, 0.01343, 0.986, 0.01343, 0.986, 0.01343, 0.986, 0.01343, 0.986, 0.01343, 0.986, 0.01343, 0.986, 0.01343, 0.986, 0.01343, 0.986, 0.01343, 0.986, 0.01343, 0.986, 0.01343, 0.986, 0.01343, 0.986, 0.01343, 0.986, 0.01343, 0.986, 0.01343, 0.986, 0.01343, 0.986, 0.01343, 0.986, 0.01343, 0.986, 0.01343, 0.986, 0.01343, 0.986, 0.01343, 0.986, 0.01343, 0.986, 0.01343, 0.986, 0.01343, 0.986, 0.01343, 0.986, 0.01343, 0.986, 0.01343, 0.986, 0.01343, 0.986, 0.01343, 0.986, 0.01343, 0.986, 0.01343, 0.986, 0.01343, 0.986, 0.01343, 0.986, 0.01343, 0.986, 0.01343, 0.986, 0.01343, 0.986, 0.01343, 0.986, 0.01343, 0.986, 0.01343, 0.986, 0.01343, 0.986, 0.01343, 0.986, 0.01343, 0.986, 0.01343, 0.986, 0.01343, 0.986, 0.01343, 0.986, 0.01343, 0.986, 0.01343, 0.986, 0.01343, 0.986, 0.01343, 0.986, 0.01343, 0.986, 0.01343, 0.986, 0.01343, 0.986, 0.01343, 0.986, 0.01343, 0.986, 0.01343, 0.986, 0.01343, 0.986, 0.01343, 0.986, 0.01343, 0.986, 0.01343, 0.986, 0.01343, 0.986, 0.01343, 0.986, 0.01343, 0.986, 0.01343, 0.986, 0.01343, 0.986, 0.01343, 0.986, 0.01343, 0.986, 0.01343, 0.986, 0.01343, 0.986, 0.01343, 0.986, 0.01343, 0.986, 0.01343, 0.986, 0.01343, 0.986, 0.01343, 0.986, 0.01343, 0.986, 0.03125, 0.5312, 0.0625, 0.5312, 0.03125, 0.5625, 0.0625, 0.5312, 0.0625, 0.5625, 0.03125, 0.5625, -3.052e-05, 0.5625, 0.03125, 0.5625, -3.052e-05, 0.5938, 0.03125, 0.5625, 0.0625, 0.5625, -3.052e-05, 0.5938, 0.09375, 0.5625, 0.09375, 0.5938, 0.0625, 0.5625, 0.0625, 0.5625, 0.09375, 0.5938, -3.052e-05, 0.5938, 0.125, 0.625, 0.09375, 0.5938, 0.125, 0.5938, 0.09375, 0.625, 0.09375, 0.5938, 0.125, 0.625, 0.09375, 0.5938, 0.09375, 0.625, -3.052e-05, 0.5938, -3.052e-05, 0.5938, 0.09375, 0.625, -3.052e-05, 0.625, 0.09375, 0.625, 0.09375, 0.6562, -3.052e-05, 0.625, -3.052e-05, 0.625, 0.09375, 0.6562, -3.052e-05, 0.6562, -3.052e-05, 0.6562, 0.09375, 0.6562, 0.03125, 0.6875, -3.052e-05, 0.6875, -3.052e-05, 0.6562, 0.03125, 0.6875, 0.09375, 0.6562, 0.09375, 0.6875, 0.03125, 0.6875, 0.03125, 0.6875, 0.09375, 0.6875, 0.03125, 0.7188, 0.125, 0.6875, 0.125, 0.7188, 0.09375, 0.6875, 0.09375, 0.6875, 0.125, 0.7188, 0.03125, 0.7188, 0.125, 0.7188, 0.125, 0.75, 0.03125, 0.7188, 0.03125, 0.7188, 0.125, 0.75, 0.03125, 0.75, 0.03125, 0.75, 0.125, 0.75, 0.0625, 0.7812, 0.03125, 0.7812, 0.03125, 0.75, 0.0625, 0.7812, 0.125, 0.75, 0.125, 0.7812, 0.0625, 0.7812, 0.0625, 0.7812, 0.125, 0.7812, 0.0625, 0.8125, 0.0625, 0.8438, 0.0625, 0.8125, 0.09375, 0.8438, 0.0625, 0.8125, 0.125, 0.7812, 0.09375, 0.8438, 0.09375, 0.8438, 0.125, 0.7812, 0.125, 0.8438, 0.1562, 0.7812, 0.1562, 0.8125, 0.125, 0.7812, 0.125, 0.7812, 0.1562, 0.8125, 0.125, 0.8438, 0.1875, 0.8125, 0.1875, 0.8438, 0.1562, 0.8125, 0.1562, 0.8125, 0.1875, 0.8438, 0.125, 0.8438, 0.125, 0.875, 0.125, 0.8438, 0.1562, 0.875, 0.125, 0.8438, 0.1875, 0.8438, 0.1562, 0.875, 0.1875, 0.8438, 0.2188, 0.875, 0.1562, 0.875, 0.2188, 0.8438, 0.2188, 0.875, 0.1875, 0.8438, 0.1562, 0.875, 0.2188, 0.875, 0.1562, 0.9062, 0.1562, 0.9375, 0.1562, 0.9062, 0.1875, 0.9375, 0.1562, 0.9062, 0.2188, 0.875, 0.1875, 0.9375, 0.1875, 0.9375, 0.2188, 0.875, 0.2188, 0.9375, 0.2188, 0.875, 0.25, 0.875, 0.2188, 0.9375, 0.2188, 0.9375, 0.25, 0.875, 0.25, 0.9688, 0.2188, 0.9688, 0.2188, 0.9375, 0.25, 0.9688, 0.25, 0.875, 0.2812, 0.875, 0.25, 0.9688, 0.2812, 0.875, 0.3125, 0.9062, 0.25, 0.9688, 0.3125, 0.875, 0.3125, 0.9062, 0.2812, 0.875, 0.25, 0.9688, 0.3125, 0.9062, 0.2812, 0.9688, 0.2812, 0.9688, 0.3125, 0.9062, 0.3125, 0.9688, 0.3125, 0.9062, 0.3438, 0.9062, 0.3125, 0.9688, 0.3125, 0.9688, 0.3438, 0.9062, 0.3438, 1.0, 0.3125, 1.0, 0.3125, 0.9688, 0.3438, 1.0, 0.3438, 0.9062, 0.375, 0.9062, 0.3438, 1.0, 0.3438, 1.0, 0.375, 0.9062, 0.375, 1.0, 0.375, 0.9062, 0.4062, 0.9062, 0.375, 1.0, 0.375, 0.9062, 0.375, 0.875, 0.4062, 0.9062, 0.4062, 0.9062, 0.375, 0.875, 0.4062, 0.875, 0.4062, 0.9062, 0.4375, 0.9375, 0.375, 1.0, 0.4375, 0.9062, 0.4375, 0.9375, 0.4062, 0.9062, 0.4375, 0.9375, 0.4375, 0.9688, 0.375, 1.0, 0.4375, 0.9688, 0.4062, 1.0, 0.375, 1.0, 0.4375, 1.0, 0.4062, 1.0, 0.4375, 0.9688, 0.4688, 0.9688, 0.4375, 0.9688, 0.4375, 0.9375, 0.4688, 0.9375, 0.4688, 0.9688, 0.4375, 0.9375, 0.03125, 0.5312, 0.03125, 0.5625, 0.0625, 0.5312, 0.0625, 0.5312, 0.03125, 0.5625, 0.0625, 0.5625, -3.052e-05, 0.5625, -3.052e-05, 0.5938, 0.03125, 0.5625, 0.03125, 0.5625, -3.052e-05, 0.5938, 0.0625, 0.5625, 0.09375, 0.5625, 0.0625, 0.5625, 0.09375, 0.5938, 0.0625, 0.5625, -3.052e-05, 0.5938, 0.09375, 0.5938, 0.125, 0.625, 0.125, 0.5938, 0.09375, 0.5938, 0.09375, 0.625, 0.125, 0.625, 0.09375, 0.5938, 0.09375, 0.5938, -3.052e-05, 0.5938, 0.09375, 0.625, -3.052e-05, 0.5938, -3.052e-05, 0.625, 0.09375, 0.625, 0.09375, 0.625, -3.052e-05, 0.625, 0.09375, 0.6562, -3.052e-05, 0.625, -3.052e-05, 0.6562, 0.09375, 0.6562, -3.052e-05, 0.6562, 0.03125, 0.6875, 0.09375, 0.6562, -3.052e-05, 0.6875, 0.03125, 0.6875, -3.052e-05, 0.6562, 0.09375, 0.6562, 0.03125, 0.6875, 0.09375, 0.6875, 0.03125, 0.6875, 0.03125, 0.7188, 0.09375, 0.6875, 0.125, 0.6875, 0.09375, 0.6875, 0.125, 0.7188, 0.09375, 0.6875, 0.03125, 0.7188, 0.125, 0.7188, 0.125, 0.7188, 0.03125, 0.7188, 0.125, 0.75, 0.03125, 0.7188, 0.03125, 0.75, 0.125, 0.75, 0.03125, 0.75, 0.0625, 0.7812, 0.125, 0.75, 0.03125, 0.7812, 0.0625, 0.7812, 0.03125, 0.75, 0.125, 0.75, 0.0625, 0.7812, 0.125, 0.7812, 0.0625, 0.7812, 0.0625, 0.8125, 0.125, 0.7812, 0.0625, 0.8438, 0.09375, 0.8438, 0.0625, 0.8125, 0.0625, 0.8125, 0.09375, 0.8438, 0.125, 0.7812, 0.09375, 0.8438, 0.125, 0.8438, 0.125, 0.7812, 0.1562, 0.7812, 0.125, 0.7812, 0.1562, 0.8125, 0.125, 0.7812, 0.125, 0.8438, 0.1562, 0.8125, 0.1875, 0.8125, 0.1562, 0.8125, 0.1875, 0.8438, 0.1562, 0.8125, 0.125, 0.8438, 0.1875, 0.8438, 0.125, 0.875, 0.1562, 0.875, 0.125, 0.8438, 0.125, 0.8438, 0.1562, 0.875, 0.1875, 0.8438, 0.1875, 0.8438, 0.1562, 0.875, 0.2188, 0.875, 0.2188, 0.8438, 0.1875, 0.8438, 0.2188, 0.875, 0.1562, 0.875, 0.1562, 0.9062, 0.2188, 0.875, 0.1562, 0.9375, 0.1875, 0.9375, 0.1562, 0.9062, 0.1562, 0.9062, 0.1875, 0.9375, 0.2188, 0.875, 0.1875, 0.9375, 0.2188, 0.9375, 0.2188, 0.875, 0.2188, 0.875, 0.2188, 0.9375, 0.25, 0.875, 0.2188, 0.9375, 0.25, 0.9688, 0.25, 0.875, 0.2188, 0.9688, 0.25, 0.9688, 0.2188, 0.9375, 0.25, 0.875, 0.25, 0.9688, 0.2812, 0.875, 0.2812, 0.875, 0.25, 0.9688, 0.3125, 0.9062, 0.3125, 0.875, 0.2812, 0.875, 0.3125, 0.9062, 0.25, 0.9688, 0.2812, 0.9688, 0.3125, 0.9062, 0.2812, 0.9688, 0.3125, 0.9688, 0.3125, 0.9062, 0.3125, 0.9062, 0.3125, 0.9688, 0.3438, 0.9062, 0.3125, 0.9688, 0.3438, 1.0, 0.3438, 0.9062, 0.3125, 1.0, 0.3438, 1.0, 0.3125, 0.9688, 0.3438, 0.9062, 0.3438, 1.0, 0.375, 0.9062, 0.3438, 1.0, 0.375, 1.0, 0.375, 0.9062, 0.375, 0.9062, 0.375, 1.0, 0.4062, 0.9062, 0.375, 0.9062, 0.4062, 0.9062, 0.375, 0.875, 0.4062, 0.9062, 0.4062, 0.875, 0.375, 0.875, 0.4062, 0.9062, 0.375, 1.0, 0.4375, 0.9375, 0.4375, 0.9062, 0.4062, 0.9062, 0.4375, 0.9375, 0.4375, 0.9375, 0.375, 1.0, 0.4375, 0.9688, 0.4375, 0.9688, 0.375, 1.0, 0.4062, 1.0, 0.4375, 1.0, 0.4375, 0.9688, 0.4062, 1.0, 0.4688, 0.9688, 0.4375, 0.9375, 0.4375, 0.9688, 0.4688, 0.9375, 0.4375, 0.9375, 0.4688, 0.9688])
_uv.active_render = True
_uv = me_sm_bow1_md.uv_layers.new(name='EXTRAUVS0')
_uv.uv.foreach_set('vector', [0.9141, 0.9141, 0.9141, 0.8583, 0.9697, 0.9141, 0.9697, 0.9141, 0.9141, 0.8583, 0.9697, 0.8583, 0.2422, 0.9922, 0.2422, 0.9363, 0.2979, 0.9922, 0.2979, 0.9922, 0.2422, 0.9363, 0.2979, 0.9363, 0.3203, 0.9922, 0.3203, 0.9363, 0.376, 0.9922, 0.376, 0.9922, 0.3203, 0.9363, 0.376, 0.9363, 0.007812, 0.7578, 0.007812, 0.7021, 0.06366, 0.7578, 0.06366, 0.7578, 0.007812, 0.7021, 0.06366, 0.7021, 0.007812, 0.9141, 0.007812, 0.8583, 0.06366, 0.9141, 0.06366, 0.9141, 0.007812, 0.8583, 0.06366, 0.8583, 0.007812, 0.9922, 0.007812, 0.9363, 0.06366, 0.9922, 0.06366, 0.9922, 0.007812, 0.9363, 0.06366, 0.9363, 0.5078, 0.7422, 0.5078, 0.6865, 0.5635, 0.7422, 0.5635, 0.7422, 0.5078, 0.6865, 0.5635, 0.6865, 0.007812, 0.8359, 0.007812, 0.7802, 0.06366, 0.8359, 0.06366, 0.8359, 0.007812, 0.7802, 0.06366, 0.7802, 0.007812, 0.9922, 0.007812, 0.9922, 0.007812, 0.9922, 0.007812, 0.9922, 0.007812, 0.9922, 0.007812, 0.9922, 0.007812, 0.9922, 0.007812, 0.9922, 0.007812, 0.9922, 0.007812, 0.9922, 0.007812, 0.9922, 0.007812, 0.9922, 0.007812, 0.9922, 0.007812, 0.9922, 0.007812, 0.9922, 0.007812, 0.9922, 0.007812, 0.9922, 0.007812, 0.9922, 0.007812, 0.9922, 0.007812, 0.9922, 0.007812, 0.9922, 0.007812, 0.9922, 0.007812, 0.9922, 0.007812, 0.9922, 0.007812, 0.9922, 0.007812, 0.9922, 0.007812, 0.9922, 0.007812, 0.9922, 0.007812, 0.9922, 0.007812, 0.9922, 0.007812, 0.9922, 0.007812, 0.9922, 0.007812, 0.9922, 0.007812, 0.9922, 0.007812, 0.9922, 0.007812, 0.9922, 0.007812, 0.9922, 0.007812, 0.9922, 0.007812, 0.9922, 0.007812, 0.9922, 0.007812, 0.9922, 0.007812, 0.9922, 0.007812, 0.9922, 0.007812, 0.9922, 0.007812, 0.9922, 0.007812, 0.9922, 0.007812, 0.9922, 0.007812, 0.9922, 0.007812, 0.9922, 0.007812, 0.9922, 0.007812, 0.9922, 0.007812, 0.9922, 0.007812, 0.9922, 0.007812, 0.9922, 0.007812, 0.9922, 0.007812, 0.9922, 0.007812, 0.9922, 0.007812, 0.9922, 0.007812, 0.9922, 0.007812, 0.9922, 0.007812, 0.9922, 0.007812, 0.9922, 0.007812, 0.9922, 0.007812, 0.9922, 0.007812, 0.9922, 0.007812, 0.9922, 0.007812, 0.9922, 0.007812, 0.9922, 0.007812, 0.9922, 0.007812, 0.9922, 0.007812, 0.9922, 0.007812, 0.9922, 0.007812, 0.9922, 0.007812, 0.9922, 0.007812, 0.9922, 0.007812, 0.9922, 0.007812, 0.9922, 0.007812, 0.9922, 0.007812, 0.9922, 0.007812, 0.9922, 0.007812, 0.9922, 0.007812, 0.9922, 0.007812, 0.9922, 0.007812, 0.9922, 0.007812, 0.9922, 0.007812, 0.9922, 0.007812, 0.9922, 0.007812, 0.9922, 0.007812, 0.9922, 0.007812, 0.9922, 0.007812, 0.9922, 0.007812, 0.9922, 0.007812, 0.9922, 0.007812, 0.9922, 0.007812, 0.9922, 0.007812, 0.9922, 0.007812, 0.9922, 0.007812, 0.9922, 0.007812, 0.9922, 0.007812, 0.9922, 0.007812, 0.9922, 0.007812, 0.9922, 0.007812, 0.9922, 0.007812, 0.9922, 0.007812, 0.9922, 0.007812, 0.9922, 0.007812, 0.9922, 0.007812, 0.9922, 0.007812, 0.9922, 0.007812, 0.9922, 0.007812, 0.9922, 0.007812, 0.9922, 0.007812, 0.9922, 0.007812, 0.9922, 0.007812, 0.9922, 0.007812, 0.9922, 0.007812, 0.9922, 0.007812, 0.9922, 0.007812, 0.9922, 0.007812, 0.9922, 0.007812, 0.9922, 0.007812, 0.9922, 0.007812, 0.9922, 0.007812, 0.9922, 0.007812, 0.9922, 0.007812, 0.9922, 0.007812, 0.9922, 0.007812, 0.9922, 0.007812, 0.9922, 0.007812, 0.9922, 0.007812, 0.9922, 0.007812, 0.9922, 0.007812, 0.9922, 0.007812, 0.9922, 0.007812, 0.9922, 0.007812, 0.9922, 0.007812, 0.9922, 0.007812, 0.9922, 0.007812, 0.9922, 0.007812, 0.9922, 0.007812, 0.9922, 0.007812, 0.9922, 0.007812, 0.9922, 0.007812, 0.9922, 0.007812, 0.9922, 0.007812, 0.9922, 0.007812, 0.9922, 0.007812, 0.9922, 0.007812, 0.9922, 0.007812, 0.9922, 0.007812, 0.9922, 0.007812, 0.9922, 0.007812, 0.9922, 0.007812, 0.9922, 0.007812, 0.9922, 0.007812, 0.9922, 0.007812, 0.9922, 0.007812, 0.9922, 0.007812, 0.9922, 0.007812, 0.9922, 0.007812, 0.9922, 0.007812, 0.9922, 0.007812, 0.9922, 0.007812, 0.9922, 0.007812, 0.9922, 0.007812, 0.9922, 0.007812, 0.9922, 0.007812, 0.9922, 0.007812, 0.9922, 0.007812, 0.9922, 0.007812, 0.9922, 0.007812, 0.9922, 0.007812, 0.9922, 0.007812, 0.9922, 0.007812, 0.9922, 0.007812, 0.9922, 0.007812, 0.9922, 0.007812, 0.9922, 0.007812, 0.9922, 0.007812, 0.9922, 0.007812, 0.9922, 0.007812, 0.9922, 0.007812, 0.9922, 0.007812, 0.9922, 0.007812, 0.9922, 0.007812, 0.9922, 0.007812, 0.9922, 0.007812, 0.9922, 0.007812, 0.9922, 0.007812, 0.9922, 0.007812, 0.9922, 0.007812, 0.9922, 0.007812, 0.9922, 0.007812, 0.9922, 0.007812, 0.9922, 0.007812, 0.9922, 0.007812, 0.9922, 0.007812, 0.9922, 0.007812, 0.9922, 0.007812, 0.9922, 0.007812, 0.9922, 0.007812, 0.9922, 0.007812, 0.9922, 0.007812, 0.9922, 0.007812, 0.9922, 0.007812, 0.9922, 0.007812, 0.9922, 0.007812, 0.9922, 0.007812, 0.9922, 0.007812, 0.9922, 0.007812, 0.9922, 0.007812, 0.9922, 0.007812, 0.9922, 0.007812, 0.9922, 0.007812, 0.9922, 0.007812, 0.9922, 0.007812, 0.9922, 0.007812, 0.9922, 0.007812, 0.9922, 0.007812, 0.9922, 0.007812, 0.9922, 0.007812, 0.9922, 0.007812, 0.9922, 0.007812, 0.9922, 0.007812, 0.9922, 0.007812, 0.9922, 0.007812, 0.9922, 0.007812, 0.9922, 0.007812, 0.9922, 0.007812, 0.9922, 0.007812, 0.9922, 0.007812, 0.9922, 0.007812, 0.9922, 0.007812, 0.9922, 0.007812, 0.9922, 0.007812, 0.9922, 0.007812, 0.9922, 0.007812, 0.9922, 0.007812, 0.9922, 0.007812, 0.9922, 0.007812, 0.9922, 0.007812, 0.9922, 0.007812, 0.9922, 0.007812, 0.9922, 0.007812, 0.9922, 0.007812, 0.9922, 0.007812, 0.9922, 0.007812, 0.9922, 0.007812, 0.9922, 0.007812, 0.9922, 0.007812, 0.9922, 0.007812, 0.9922, 0.007812, 0.9922, 0.007812, 0.9922, 0.007812, 0.9922, 0.007812, 0.9922, 0.007812, 0.9922, 0.007812, 0.9922, 0.007812, 0.9922, 0.007812, 0.9922, 0.007812, 0.9922, 0.007812, 0.9922, 0.007812, 0.9922, 0.007812, 0.9922, 0.007812, 0.9922, 0.007812, 0.9922, 0.007812, 0.9922, 0.007812, 0.9922, 0.007812, 0.9922, 0.007812, 0.9922, 0.007812, 0.9922, 0.007812, 0.9922, 0.007812, 0.9922, 0.007812, 0.9922, 0.007812, 0.9922, 0.007812, 0.9922, 0.007812, 0.9922, 0.007812, 0.9922, 0.007812, 0.9922, 0.007812, 0.9922, 0.007812, 0.9922, 0.007812, 0.9922, 0.007812, 0.9922, 0.007812, 0.9922, 0.007812, 0.9922, 0.007812, 0.9922, 0.007812, 0.9922, 0.007812, 0.9922, 0.007812, 0.9922, 0.007812, 0.9922, 0.007812, 0.9922, 0.007812, 0.9922, 0.007812, 0.9922, 0.007812, 0.9922, 0.007812, 0.9922, 0.007812, 0.9922, 0.007812, 0.9922, 0.007812, 0.9922, 0.007812, 0.9922, 0.007812, 0.9922, 0.007812, 0.9922, 0.007812, 0.9922, 0.007812, 0.9922, 0.007812, 0.9922, 0.007812, 0.9922, 0.007812, 0.9922, 0.007812, 0.9922, 0.007812, 0.9922, 0.007812, 0.9922, 0.007812, 0.9922, 0.007812, 0.9922, 0.007812, 0.9922, 0.007812, 0.9922, 0.007812, 0.9922, 0.007812, 0.9922, 0.007812, 0.9922, 0.007812, 0.9922, 0.007812, 0.9922, 0.007812, 0.9922, 0.007812, 0.9922, 0.007812, 0.9922, 0.007812, 0.9922, 0.007812, 0.9922, 0.007812, 0.9922, 0.007812, 0.9922, 0.007812, 0.9922, 0.007812, 0.9922, 0.007812, 0.9922, 0.007812, 0.9922, 0.007812, 0.9922, 0.007812, 0.9922, 0.007812, 0.9922, 0.007812, 0.9922, 0.007812, 0.9922, 0.007812, 0.9922, 0.007812, 0.9922, 0.007812, 0.9922, 0.007812, 0.9922, 0.007812, 0.9922, 0.007812, 0.9922, 0.007812, 0.9922, 0.007812, 0.9922, 0.007812, 0.9922, 0.007812, 0.9922, 0.007812, 0.9922, 0.007812, 0.9922, 0.007812, 0.9922, 0.007812, 0.9922, 0.007812, 0.9922, 0.007812, 0.9922, 0.007812, 0.9922, 0.007812, 0.9922, 0.007812, 0.9922, 0.007812, 0.9922, 0.007812, 0.9922, 0.007812, 0.9922, 0.007812, 0.9922, 0.007812, 0.9922, 0.007812, 0.9922, 0.007812, 0.9922, 0.007812, 0.9922, 0.007812, 0.9922, 0.007812, 0.9922, 0.007812, 0.9922, 0.007812, 0.9922, 0.007812, 0.9922, 0.007812, 0.9922, 0.007812, 0.9922, 0.007812, 0.9922, 0.007812, 0.9922, 0.007812, 0.9922, 0.007812, 0.9922, 0.007812, 0.9922, 0.007812, 0.9922, 0.007812, 0.9922, 0.007812, 0.9922, 0.007812, 0.9922, 0.007812, 0.9922, 0.007812, 0.9922, 0.007812, 0.9922, 0.007812, 0.9922, 0.007812, 0.9922, 0.007812, 0.9922, 0.007812, 0.9922, 0.007812, 0.9922, 0.007812, 0.9922, 0.007812, 0.9922, 0.007812, 0.9922, 0.007812, 0.9922, 0.007812, 0.9922, 0.007812, 0.9922, 0.007812, 0.9922, 0.007812, 0.9922, 0.007812, 0.9922, 0.007812, 0.9922, 0.007812, 0.9922, 0.007812, 0.9922, 0.007812, 0.9922, 0.007812, 0.9922, 0.007812, 0.9922, 0.007812, 0.9922, 0.007812, 0.9922, 0.007812, 0.9922, 0.007812, 0.9922, 0.007812, 0.9922, 0.007812, 0.9922, 0.007812, 0.9922, 0.007812, 0.9922, 0.1641, 0.9141, 0.2198, 0.9141, 0.1641, 0.8583, 0.2198, 0.9141, 0.2198, 0.8583, 0.1641, 0.8583, 0.1641, 0.9922, 0.2198, 0.9922, 0.1641, 0.9363, 0.2198, 0.9922, 0.2198, 0.9363, 0.1641, 0.9363, 0.8672, 0.9922, 0.9229, 0.9922, 0.8672, 0.9363, 0.9229, 0.9922, 0.9229, 0.9363, 0.8672, 0.9363, 0.5859, 0.8047, 0.6416, 0.8047, 0.5859, 0.749, 0.6416, 0.8047, 0.6416, 0.749, 0.5859, 0.749, 0.08594, 0.9141, 0.1417, 0.9141, 0.08594, 0.8583, 0.1417, 0.9141, 0.1417, 0.8583, 0.08594, 0.8583, 0.08594, 0.9922, 0.1417, 0.9922, 0.08594, 0.9363, 0.1417, 0.9922, 0.1417, 0.9363, 0.08594, 0.9363, 0.4297, 0.7422, 0.4854, 0.7422, 0.4297, 0.6865, 0.4854, 0.7422, 0.4854, 0.6865, 0.4297, 0.6865, 0.08594, 0.8359, 0.1417, 0.8359, 0.08594, 0.7802, 0.1417, 0.8359, 0.1417, 0.7802, 0.08594, 0.7802, 0.007812, 0.9922, 0.007812, 0.9922, 0.007812, 0.9922, 0.007812, 0.9922, 0.007812, 0.9922, 0.007812, 0.9922, 0.007812, 0.9922, 0.007812, 0.9922, 0.007812, 0.9922, 0.007812, 0.9922, 0.007812, 0.9922, 0.007812, 0.9922, 0.007812, 0.9922, 0.007812, 0.9922, 0.007812, 0.9922, 0.007812, 0.9922, 0.007812, 0.9922, 0.007812, 0.9922, 0.007812, 0.9922, 0.007812, 0.9922, 0.007812, 0.9922, 0.007812, 0.9922, 0.007812, 0.9922, 0.007812, 0.9922, 0.007812, 0.9922, 0.007812, 0.9922, 0.007812, 0.9922, 0.007812, 0.9922, 0.007812, 0.9922, 0.007812, 0.9922, 0.007812, 0.9922, 0.007812, 0.9922, 0.007812, 0.9922, 0.007812, 0.9922, 0.007812, 0.9922, 0.007812, 0.9922, 0.007812, 0.9922, 0.007812, 0.9922, 0.007812, 0.9922, 0.007812, 0.9922, 0.007812, 0.9922, 0.007812, 0.9922, 0.007812, 0.9922, 0.007812, 0.9922, 0.007812, 0.9922, 0.007812, 0.9922, 0.007812, 0.9922, 0.007812, 0.9922, 0.007812, 0.9922, 0.007812, 0.9922, 0.007812, 0.9922, 0.007812, 0.9922, 0.007812, 0.9922, 0.007812, 0.9922, 0.007812, 0.9922, 0.007812, 0.9922, 0.007812, 0.9922, 0.007812, 0.9922, 0.007812, 0.9922, 0.007812, 0.9922, 0.007812, 0.9922, 0.007812, 0.9922, 0.007812, 0.9922, 0.007812, 0.9922, 0.007812, 0.9922, 0.007812, 0.9922, 0.007812, 0.9922, 0.007812, 0.9922, 0.007812, 0.9922, 0.007812, 0.9922, 0.007812, 0.9922, 0.007812, 0.9922, 0.007812, 0.9922, 0.007812, 0.9922, 0.007812, 0.9922, 0.007812, 0.9922, 0.007812, 0.9922, 0.007812, 0.9922, 0.007812, 0.9922, 0.007812, 0.9922, 0.007812, 0.9922, 0.007812, 0.9922, 0.007812, 0.9922, 0.007812, 0.9922, 0.007812, 0.9922, 0.007812, 0.9922, 0.007812, 0.9922, 0.007812, 0.9922, 0.007812, 0.9922, 0.007812, 0.9922, 0.007812, 0.9922, 0.007812, 0.9922, 0.007812, 0.9922, 0.007812, 0.9922, 0.007812, 0.9922, 0.007812, 0.9922, 0.007812, 0.9922, 0.007812, 0.9922, 0.007812, 0.9922, 0.007812, 0.9922, 0.007812, 0.9922, 0.007812, 0.9922, 0.007812, 0.9922, 0.007812, 0.9922, 0.007812, 0.9922, 0.007812, 0.9922, 0.007812, 0.9922, 0.007812, 0.9922, 0.007812, 0.9922, 0.007812, 0.9922, 0.007812, 0.9922, 0.007812, 0.9922, 0.007812, 0.9922, 0.007812, 0.9922, 0.007812, 0.9922, 0.007812, 0.9922, 0.007812, 0.9922, 0.007812, 0.9922, 0.007812, 0.9922, 0.007812, 0.9922, 0.007812, 0.9922, 0.007812, 0.9922, 0.007812, 0.9922, 0.007812, 0.9922, 0.007812, 0.9922, 0.007812, 0.9922, 0.007812, 0.9922, 0.007812, 0.9922, 0.007812, 0.9922, 0.007812, 0.9922, 0.007812, 0.9922, 0.007812, 0.9922, 0.007812, 0.9922, 0.007812, 0.9922, 0.007812, 0.9922, 0.007812, 0.9922, 0.007812, 0.9922, 0.007812, 0.9922, 0.007812, 0.9922, 0.007812, 0.9922, 0.007812, 0.9922, 0.007812, 0.9922, 0.007812, 0.9922, 0.007812, 0.9922, 0.007812, 0.9922, 0.007812, 0.9922, 0.007812, 0.9922, 0.007812, 0.9922, 0.007812, 0.9922, 0.007812, 0.9922, 0.007812, 0.9922, 0.007812, 0.9922, 0.007812, 0.9922, 0.007812, 0.9922, 0.007812, 0.9922, 0.007812, 0.9922, 0.007812, 0.9922, 0.007812, 0.9922, 0.007812, 0.9922, 0.007812, 0.9922, 0.007812, 0.9922, 0.007812, 0.9922, 0.007812, 0.9922, 0.007812, 0.9922, 0.007812, 0.9922, 0.007812, 0.9922, 0.007812, 0.9922, 0.007812, 0.9922, 0.06366, 0.1538, 0.1196, 0.1538, 0.06366, 0.21, 0.1196, 0.1538, 0.1196, 0.21, 0.06366, 0.21, 0.007812, 0.21, 0.06366, 0.21, 0.007812, 0.2656, 0.06366, 0.21, 0.1196, 0.21, 0.007812, 0.2656, 0.1754, 0.21, 0.1754, 0.2656, 0.1196, 0.21, 0.1196, 0.21, 0.1754, 0.2656, 0.007812, 0.2656, 0.2313, 0.3218, 0.1754, 0.2656, 0.2313, 0.2656, 0.1754, 0.3218, 0.1754, 0.2656, 0.2313, 0.3218, 0.1754, 0.2656, 0.1754, 0.3218, 0.007812, 0.2656, 0.007812, 0.2656, 0.1754, 0.3218, 0.007812, 0.3218, 0.1754, 0.3218, 0.1754, 0.3774, 0.007812, 0.3218, 0.007812, 0.3218, 0.1754, 0.3774, 0.007812, 0.3774, 0.007812, 0.3774, 0.1754, 0.3774, 0.06366, 0.4336, 0.007812, 0.4336, 0.007812, 0.3774, 0.06366, 0.4336, 0.1754, 0.3774, 0.1754, 0.4336, 0.06366, 0.4336, 0.06366, 0.4336, 0.1754, 0.4336, 0.06366, 0.4893, 0.2313, 0.4336, 0.2313, 0.4893, 0.1754, 0.4336, 0.1754, 0.4336, 0.2313, 0.4893, 0.06366, 0.4893, 0.2313, 0.4893, 0.2313, 0.5452, 0.06366, 0.4893, 0.06366, 0.4893, 0.2313, 0.5452, 0.06366, 0.5452, 0.06366, 0.5452, 0.2313, 0.5452, 0.1196, 0.6011, 0.06366, 0.6011, 0.06366, 0.5452, 0.1196, 0.6011, 0.2313, 0.5452, 0.2313, 0.6011, 0.1196, 0.6011, 0.1196, 0.6011, 0.2313, 0.6011, 0.1196, 0.657, 0.1196, 0.7129, 0.1196, 0.657, 0.1754, 0.7129, 0.1196, 0.657, 0.2313, 0.6011, 0.1754, 0.7129, 0.1754, 0.7129, 0.2313, 0.6011, 0.2313, 0.7129, 0.2871, 0.6011, 0.2871, 0.657, 0.2313, 0.6011, 0.2313, 0.6011, 0.2871, 0.657, 0.2313, 0.7129, 0.343, 0.657, 0.343, 0.7129, 0.2871, 0.657, 0.2871, 0.657, 0.343, 0.7129, 0.2313, 0.7129, 0.2313, 0.7687, 0.2313, 0.7129, 0.2871, 0.7687, 0.2313, 0.7129, 0.343, 0.7129, 0.2871, 0.7687, 0.343, 0.7129, 0.3989, 0.7687, 0.2871, 0.7687, 0.3989, 0.7129, 0.3989, 0.7687, 0.343, 0.7129, 0.2871, 0.7687, 0.3989, 0.7687, 0.2871, 0.8246, 0.2871, 0.8804, 0.2871, 0.8246, 0.343, 0.8804, 0.2871, 0.8246, 0.3989, 0.7687, 0.343, 0.8804, 0.343, 0.8804, 0.3989, 0.7687, 0.3989, 0.8804, 0.3989, 0.7687, 0.4548, 0.7687, 0.3989, 0.8804, 0.3989, 0.8804, 0.4548, 0.7687, 0.4548, 0.9363, 0.3989, 0.9363, 0.3989, 0.8804, 0.4548, 0.9363, 0.4548, 0.7687, 0.5107, 0.7687, 0.4548, 0.9363, 0.5107, 0.7687, 0.5664, 0.8246, 0.4548, 0.9363, 0.5664, 0.7687, 0.5664, 0.8246, 0.5107, 0.7687, 0.4548, 0.9363, 0.5664, 0.8246, 0.5107, 0.9363, 0.5107, 0.9363, 0.5664, 0.8246, 0.5664, 0.9363, 0.5664, 0.8246, 0.6226, 0.8246, 0.5664, 0.9363, 0.5664, 0.9363, 0.6226, 0.8246, 0.6226, 0.9922, 0.5664, 0.9922, 0.5664, 0.9363, 0.6226, 0.9922, 0.6226, 0.8246, 0.6782, 0.8246, 0.6226, 0.9922, 0.6226, 0.9922, 0.6782, 0.8246, 0.6782, 0.9922, 0.6782, 0.8246, 0.7344, 0.8246, 0.6782, 0.9922, 0.6782, 0.8246, 0.6782, 0.7687, 0.7344, 0.8246, 0.7344, 0.8246, 0.6782, 0.7687, 0.7344, 0.7687, 0.7344, 0.8246, 0.79, 0.8804, 0.6782, 0.9922, 0.79, 0.8246, 0.79, 0.8804, 0.7344, 0.8246, 0.79, 0.8804, 0.79, 0.9363, 0.6782, 0.9922, 0.79, 0.9363, 0.7344, 0.9922, 0.6782, 0.9922, 0.79, 0.9922, 0.7344, 0.9922, 0.79, 0.9363, 0.8462, 0.9363, 0.79, 0.9363, 0.79, 0.8804, 0.8462, 0.8804, 0.8462, 0.9363, 0.79, 0.8804, 0.1016, 0.06934, 0.1573, 0.06934, 0.1016, 0.125, 0.1016, 0.125, 0.1573, 0.06934, 0.1573, 0.125, 0.1573, 0.01318, 0.2133, 0.01318, 0.1573, 0.06934, 0.1573, 0.06934, 0.2133, 0.01318, 0.1573, 0.125, 0.1573, 0.1812, 0.1573, 0.125, 0.2133, 0.1812, 0.1573, 0.125, 0.2133, 0.01318, 0.2133, 0.1812, 0.269, 0.2368, 0.2133, 0.2368, 0.2133, 0.1812, 0.269, 0.1812, 0.269, 0.2368, 0.2133, 0.1812, 0.2133, 0.1812, 0.2133, 0.01318, 0.269, 0.1812, 0.2133, 0.01318, 0.269, 0.01318, 0.269, 0.1812, 0.269, 0.1812, 0.269, 0.01318, 0.325, 0.1812, 0.269, 0.01318, 0.325, 0.01318, 0.325, 0.1812, 0.325, 0.01318, 0.3809, 0.06934, 0.325, 0.1812, 0.3809, 0.01318, 0.3809, 0.06934, 0.325, 0.01318, 0.325, 0.1812, 0.3809, 0.06934, 0.3809, 0.1812, 0.3809, 0.06934, 0.4368, 0.06934, 0.3809, 0.1812, 0.3809, 0.2368, 0.3809, 0.1812, 0.4368, 0.2368, 0.3809, 0.1812, 0.4368, 0.06934, 0.4368, 0.2368, 0.4368, 0.2368, 0.4368, 0.06934, 0.4927, 0.2368, 0.4368, 0.06934, 0.4927, 0.06934, 0.4927, 0.2368, 0.4927, 0.06934, 0.5483, 0.125, 0.4927, 0.2368, 0.5483, 0.06934, 0.5483, 0.125, 0.4927, 0.06934, 0.4927, 0.2368, 0.5483, 0.125, 0.5483, 0.2368, 0.5483, 0.125, 0.6045, 0.125, 0.5483, 0.2368, 0.6602, 0.125, 0.6602, 0.1812, 0.6045, 0.125, 0.6045, 0.125, 0.6602, 0.1812, 0.5483, 0.2368, 0.6602, 0.1812, 0.6602, 0.2368, 0.5483, 0.2368, 0.5483, 0.293, 0.5483, 0.2368, 0.6045, 0.293, 0.5483, 0.2368, 0.6602, 0.2368, 0.6045, 0.293, 0.6045, 0.3486, 0.6045, 0.293, 0.6602, 0.3486, 0.6045, 0.293, 0.6602, 0.2368, 0.6602, 0.3486, 0.7163, 0.2368, 0.7163, 0.293, 0.6602, 0.2368, 0.6602, 0.2368, 0.7163, 0.293, 0.6602, 0.3486, 0.6602, 0.3486, 0.7163, 0.293, 0.7163, 0.4048, 0.6602, 0.4048, 0.6602, 0.3486, 0.7163, 0.4048, 0.7163, 0.293, 0.772, 0.293, 0.7163, 0.4048, 0.8281, 0.293, 0.8281, 0.3486, 0.772, 0.293, 0.772, 0.293, 0.8281, 0.3486, 0.7163, 0.4048, 0.8281, 0.3486, 0.8281, 0.4048, 0.7163, 0.4048, 0.7163, 0.4048, 0.8281, 0.4048, 0.7163, 0.4604, 0.8281, 0.4048, 0.8838, 0.4604, 0.7163, 0.4604, 0.8838, 0.4048, 0.8838, 0.4604, 0.8281, 0.4048, 0.7163, 0.4604, 0.8838, 0.4604, 0.7163, 0.5164, 0.7163, 0.5164, 0.8838, 0.4604, 0.772, 0.5723, 0.7163, 0.5723, 0.7163, 0.5164, 0.772, 0.5723, 0.8838, 0.4604, 0.8838, 0.5164, 0.772, 0.5723, 0.8838, 0.5164, 0.8838, 0.5723, 0.772, 0.5723, 0.772, 0.5723, 0.8838, 0.5723, 0.772, 0.6282, 0.8838, 0.5723, 0.9399, 0.6282, 0.772, 0.6282, 0.9399, 0.5723, 0.9399, 0.6282, 0.8838, 0.5723, 0.772, 0.6282, 0.9399, 0.6282, 0.772, 0.6841, 0.9399, 0.6282, 0.9399, 0.6841, 0.772, 0.6841, 0.772, 0.6841, 0.9399, 0.6841, 0.772, 0.74, 0.772, 0.6841, 0.772, 0.74, 0.7163, 0.6841, 0.772, 0.74, 0.7163, 0.74, 0.7163, 0.6841, 0.772, 0.74, 0.9399, 0.6841, 0.8281, 0.7958, 0.772, 0.7958, 0.772, 0.74, 0.8281, 0.7958, 0.8281, 0.7958, 0.9399, 0.6841, 0.8838, 0.7958, 0.8838, 0.7958, 0.9399, 0.6841, 0.9399, 0.74, 0.9399, 0.7958, 0.8838, 0.7958, 0.9399, 0.74, 0.8838, 0.8516, 0.8281, 0.7958, 0.8838, 0.7958, 0.8281, 0.8516, 0.8281, 0.7958, 0.8838, 0.8516])
_ca = me_sm_bow1_md.color_attributes.new('PSKVTXCOL_0', 'BYTE_COLOR', 'CORNER')
_ca.data.foreach_set('color', [1.0, 0.0, 0.0, 1.0, 1.0, 0.0, 0.0, 1.0, 1.0, 0.0, 0.0, 1.0, 1.0, 0.0, 0.0, 1.0, 1.0, 0.0, 0.0, 1.0, 1.0, 0.0, 0.0, 1.0, 1.0, 0.0, 0.0, 1.0, 1.0, 0.0, 0.0, 1.0, 1.0, 0.0, 0.0, 1.0, 1.0, 0.0, 0.0, 1.0, 1.0, 0.0, 0.0, 1.0, 1.0, 0.0, 0.0, 1.0, 1.0, 0.0, 0.0, 1.0, 1.0, 0.0, 0.0, 1.0, 1.0, 0.0, 0.0, 1.0, 1.0, 0.0, 0.0, 1.0, 1.0, 0.0, 0.0, 1.0, 1.0, 0.0, 0.0, 1.0, 1.0, 0.0, 0.0, 1.0, 1.0, 0.0, 0.0, 1.0, 1.0, 0.0, 0.0, 1.0, 1.0, 0.0, 0.0, 1.0, 1.0, 0.0, 0.0, 1.0, 1.0, 0.0, 0.0, 1.0, 1.0, 0.0, 0.0, 1.0, 1.0, 0.0, 0.0, 1.0, 1.0, 0.0, 0.0, 1.0, 1.0, 0.0, 0.0, 1.0, 1.0, 0.0, 0.0, 1.0, 1.0, 0.0, 0.0, 1.0, 1.0, 0.0, 0.0, 1.0, 1.0, 0.0, 0.0, 1.0, 1.0, 0.0, 0.0, 1.0, 1.0, 0.0, 0.0, 1.0, 1.0, 0.0, 0.0, 1.0, 1.0, 0.0, 0.0, 1.0, 1.0, 0.0, 0.0, 1.0, 1.0, 0.0, 0.0, 1.0, 1.0, 0.0, 0.0, 1.0, 1.0, 0.0, 0.0, 1.0, 1.0, 0.0, 0.0, 1.0, 1.0, 0.0, 0.0, 1.0, 1.0, 0.0, 0.0, 1.0, 1.0, 0.0, 0.0, 1.0, 1.0, 0.0, 0.0, 1.0, 1.0, 0.0, 0.0, 1.0, 1.0, 0.0, 0.0, 1.0, 1.0, 0.0, 0.0, 1.0, 1.0, 0.0, 0.0, 1.0, 1.0, 0.0, 0.0, 1.0, 1.0, 0.0, 0.0, 1.0, 1.0, 0.0, 0.0, 1.0, 1.0, 0.0, 0.0, 1.0, 1.0, 0.0, 0.0, 1.0, 1.0, 0.0, 0.0, 1.0, 1.0, 0.0, 0.0, 1.0, 1.0, 0.0, 0.0, 1.0, 1.0, 0.0, 0.0, 1.0, 1.0, 0.0, 0.0, 1.0, 1.0, 0.0, 0.0, 1.0, 1.0, 0.0, 0.0, 1.0, 1.0, 0.0, 0.0, 1.0, 1.0, 0.0, 0.0, 1.0, 1.0, 0.0, 0.0, 1.0, 1.0, 0.0, 0.0, 1.0, 1.0, 0.0, 0.0, 1.0, 1.0, 0.0, 0.0, 1.0, 1.0, 0.0, 0.0, 1.0, 1.0, 0.0, 0.0, 1.0, 1.0, 0.0, 0.0, 1.0, 1.0, 0.0, 0.0, 1.0, 1.0, 0.0, 0.0, 1.0, 1.0, 0.0, 0.0, 1.0, 1.0, 0.0, 0.0, 1.0, 1.0, 0.0, 0.0, 1.0, 1.0, 0.0, 0.0, 1.0, 1.0, 0.0, 0.0, 1.0, 1.0, 0.0, 0.0, 1.0, 1.0, 0.0, 0.0, 1.0, 1.0, 0.0, 0.0, 1.0, 1.0, 0.0, 0.0, 1.0, 1.0, 0.0, 0.0, 1.0, 1.0, 0.0, 0.0, 1.0, 1.0, 0.0, 0.0, 1.0, 1.0, 0.0, 0.0, 1.0, 1.0, 0.0, 0.0, 1.0, 1.0, 0.0, 0.0, 1.0, 1.0, 0.0, 0.0, 1.0, 1.0, 0.0, 0.0, 1.0, 1.0, 0.0, 0.0, 1.0, 1.0, 0.0, 0.0, 1.0, 1.0, 0.0, 0.0, 1.0, 1.0, 0.0, 0.0, 1.0, 1.0, 0.0, 0.0, 1.0, 1.0, 0.0, 0.0, 1.0, 1.0, 0.0, 0.0, 1.0, 1.0, 0.0, 0.0, 1.0, 1.0, 0.0, 0.0, 1.0, 1.0, 0.0, 0.0, 1.0, 1.0, 0.0, 0.0, 1.0, 1.0, 0.0, 0.0, 1.0, 1.0, 0.0, 0.0, 1.0, 1.0, 0.0, 0.0, 1.0, 1.0, 0.0, 0.0, 1.0, 1.0, 0.0, 0.0, 1.0, 1.0, 0.0, 0.0, 1.0, 1.0, 0.0, 0.0, 1.0, 1.0, 0.0, 0.0, 1.0, 1.0, 0.0, 0.0, 1.0, 1.0, 0.0, 0.0, 1.0, 1.0, 0.0, 0.0, 1.0, 1.0, 0.0, 0.0, 1.0, 1.0, 0.0, 0.0, 1.0, 1.0, 0.0, 0.0, 1.0, 1.0, 0.0, 0.0, 1.0, 1.0, 0.0, 0.0, 1.0, 1.0, 0.0, 0.0, 1.0, 1.0, 0.0, 0.0, 1.0, 1.0, 0.0, 0.0, 1.0, 1.0, 0.0, 0.0, 1.0, 1.0, 0.0, 0.0, 1.0, 1.0, 0.0, 0.0, 1.0, 1.0, 0.0, 0.0, 1.0, 1.0, 0.0, 0.0, 1.0, 1.0, 0.0, 0.0, 1.0, 1.0, 0.0, 0.0, 1.0, 1.0, 0.0, 0.0, 1.0, 1.0, 0.0, 0.0, 1.0, 1.0, 0.0, 0.0, 1.0, 1.0, 0.0, 0.0, 1.0, 1.0, 0.0, 0.0, 1.0, 1.0, 0.0, 0.0, 1.0, 1.0, 0.0, 0.0, 1.0, 1.0, 0.0, 0.0, 1.0, 1.0, 0.0, 0.0, 1.0, 1.0, 0.0, 0.0, 1.0, 1.0, 0.0, 0.0, 1.0, 1.0, 0.0, 0.0, 1.0, 1.0, 0.0, 0.0, 1.0, 1.0, 0.0, 0.0, 1.0, 1.0, 0.0, 0.0, 1.0, 1.0, 0.0, 0.0, 1.0, 1.0, 0.0, 0.0, 1.0, 1.0, 0.0, 0.0, 1.0, 1.0, 0.0, 0.0, 1.0, 1.0, 0.0, 0.0, 1.0, 1.0, 0.0, 0.0, 1.0, 1.0, 0.0, 0.0, 1.0, 1.0, 0.0, 0.0, 1.0, 1.0, 0.0, 0.0, 1.0, 1.0, 0.0, 0.0, 1.0, 1.0, 0.0, 0.0, 1.0, 1.0, 0.0, 0.0, 1.0, 1.0, 0.0, 0.0, 1.0, 1.0, 0.0, 0.0, 1.0, 1.0, 0.0, 0.0, 1.0, 1.0, 0.0, 0.0, 1.0, 1.0, 0.0, 0.0, 1.0, 1.0, 0.0, 0.0, 1.0, 1.0, 0.0, 0.0, 1.0, 1.0, 0.0, 0.0, 1.0, 1.0, 0.0, 0.0, 1.0, 1.0, 0.0, 0.0, 1.0, 1.0, 0.0, 0.0, 1.0, 1.0, 0.0, 0.0, 1.0, 1.0, 0.0, 0.0, 1.0, 1.0, 0.0, 0.0, 1.0, 1.0, 0.0, 0.0, 1.0, 1.0, 0.0, 0.0, 1.0, 1.0, 0.0, 0.0, 1.0, 1.0, 0.0, 0.0, 1.0, 1.0, 0.0, 0.0, 1.0, 1.0, 0.0, 0.0, 1.0, 1.0, 0.0, 0.0, 1.0, 1.0, 0.0, 0.0, 1.0, 1.0, 0.0, 0.0, 1.0, 1.0, 0.0, 0.0, 1.0, 1.0, 0.0, 0.0, 1.0, 1.0, 0.0, 0.0, 1.0, 1.0, 0.0, 0.0, 1.0, 1.0, 0.0, 0.0, 1.0, 1.0, 0.0, 0.0, 1.0, 1.0, 0.0, 0.0, 1.0, 1.0, 0.0, 0.0, 1.0, 1.0, 0.0, 0.0, 1.0, 1.0, 0.0, 0.0, 1.0, 1.0, 0.0, 0.0, 1.0, 1.0, 0.0, 0.0, 1.0, 1.0, 0.0, 0.0, 1.0, 1.0, 0.0, 0.0, 1.0, 1.0, 0.0, 0.0, 1.0, 1.0, 0.0, 0.0, 1.0, 1.0, 0.0, 0.0, 1.0, 1.0, 0.0, 0.0, 1.0, 1.0, 0.0, 0.0, 1.0, 1.0, 0.0, 0.0, 1.0, 1.0, 0.0, 0.0, 1.0, 1.0, 0.0, 0.0, 1.0, 1.0, 0.0, 0.0, 1.0, 1.0, 0.0, 0.0, 1.0, 1.0, 0.0, 0.0, 1.0, 1.0, 0.0, 0.0, 1.0, 1.0, 0.0, 0.0, 1.0, 1.0, 0.0, 0.0, 1.0, 1.0, 0.0, 0.0, 1.0, 1.0, 0.0, 0.0, 1.0, 1.0, 0.0, 0.0, 1.0, 1.0, 0.0, 0.0, 1.0, 1.0, 0.0, 0.0, 1.0, 1.0, 0.0, 0.0, 1.0, 1.0, 0.0, 0.0, 1.0, 1.0, 0.0, 0.0, 1.0, 1.0, 0.0, 0.0, 1.0, 1.0, 0.0, 0.0, 1.0, 1.0, 0.0, 0.0, 1.0, 1.0, 0.0, 0.0, 1.0, 1.0, 0.0, 0.0, 1.0, 1.0, 0.0, 0.0, 1.0, 1.0, 0.0, 0.0, 1.0, 1.0, 0.0, 0.0, 1.0, 1.0, 0.0, 0.0, 1.0, 1.0, 0.0, 0.0, 1.0, 1.0, 0.0, 0.0, 1.0, 1.0, 0.0, 0.0, 1.0, 1.0, 0.0, 0.0, 1.0, 1.0, 0.0, 0.0, 1.0, 1.0, 0.0, 0.0, 1.0, 1.0, 0.0, 0.0, 1.0, 1.0, 0.0, 0.0, 1.0, 1.0, 0.0, 0.0, 1.0, 1.0, 0.0, 0.0, 1.0, 1.0, 0.0, 0.0, 1.0, 1.0, 0.0, 0.0, 1.0, 1.0, 0.0, 0.0, 1.0, 1.0, 0.0, 0.0, 1.0, 1.0, 0.0, 0.0, 1.0, 1.0, 0.0, 0.0, 1.0, 1.0, 0.0, 0.0, 1.0, 1.0, 0.0, 0.0, 1.0, 1.0, 0.0, 0.0, 1.0, 1.0, 0.0, 0.0, 1.0, 1.0, 0.0, 0.0, 1.0, 1.0, 0.0, 0.0, 1.0, 1.0, 0.0, 0.0, 1.0, 1.0, 0.0, 0.0, 1.0, 1.0, 0.0, 0.0, 1.0, 1.0, 0.0, 0.0, 1.0, 1.0, 0.0, 0.0, 1.0, 1.0, 0.0, 0.0, 1.0, 1.0, 0.0, 0.0, 1.0, 1.0, 0.0, 0.0, 1.0, 1.0, 0.0, 0.0, 1.0, 1.0, 0.0, 0.0, 1.0, 1.0, 0.0, 0.0, 1.0, 1.0, 0.0, 0.0, 1.0, 1.0, 0.0, 0.0, 1.0, 1.0, 0.0, 0.0, 1.0, 1.0, 0.0, 0.0, 1.0, 1.0, 0.0, 0.0, 1.0, 1.0, 0.0, 0.0, 1.0, 1.0, 0.0, 0.0, 1.0, 1.0, 0.0, 0.0, 1.0, 1.0, 0.0, 0.0, 1.0, 1.0, 0.0, 0.0, 1.0, 1.0, 0.0, 0.0, 1.0, 1.0, 0.0, 0.0, 1.0, 1.0, 0.0, 0.0, 1.0, 1.0, 0.0, 0.0, 1.0, 1.0, 0.0, 0.0, 1.0, 1.0, 0.0, 0.0, 1.0, 1.0, 0.0, 0.0, 1.0, 1.0, 0.0, 0.0, 1.0, 1.0, 0.0, 0.0, 1.0, 1.0, 0.0, 0.0, 1.0, 1.0, 0.0, 0.0, 1.0, 1.0, 0.0, 0.0, 1.0, 1.0, 0.0, 0.0, 1.0, 1.0, 0.0, 0.0, 1.0, 1.0, 0.0, 0.0, 1.0, 1.0, 0.0, 0.0, 1.0, 1.0, 0.0, 0.0, 1.0, 1.0, 0.0, 0.0, 1.0, 1.0, 0.0, 0.0, 1.0, 1.0, 0.0, 0.0, 1.0, 1.0, 0.0, 0.0, 1.0, 1.0, 0.0, 0.0, 1.0, 1.0, 0.0, 0.0, 1.0, 1.0, 0.0, 0.0, 1.0, 1.0, 0.0, 0.0, 1.0, 1.0, 0.0, 0.0, 1.0, 1.0, 0.0, 0.0, 1.0, 1.0, 0.0, 0.0, 1.0, 1.0, 0.0, 0.0, 1.0, 1.0, 0.0, 0.0, 1.0, 1.0, 0.0, 0.0, 1.0, 1.0, 0.0, 0.0, 1.0, 1.0, 0.0, 0.0, 1.0, 1.0, 0.0, 0.0, 1.0, 1.0, 0.0, 0.0, 1.0, 1.0, 0.0, 0.0, 1.0, 1.0, 0.0, 0.0, 1.0, 1.0, 0.0, 0.0, 1.0, 1.0, 0.0, 0.0, 1.0, 1.0, 0.0, 0.0, 1.0, 1.0, 0.0, 0.0, 1.0, 1.0, 0.0, 0.0, 1.0, 1.0, 0.0, 0.0, 1.0, 1.0, 0.0, 0.0, 1.0, 1.0, 0.0, 0.0, 1.0, 1.0, 0.0, 0.0, 1.0, 1.0, 0.0, 0.0, 1.0, 1.0, 0.0, 0.0, 1.0, 1.0, 0.0, 0.0, 1.0, 1.0, 0.0, 0.0, 1.0, 1.0, 0.0, 0.0, 1.0, 1.0, 0.0, 0.0, 1.0, 1.0, 0.0, 0.0, 1.0, 1.0, 0.0, 0.0, 1.0, 1.0, 0.0, 0.0, 1.0, 1.0, 0.0, 0.0, 1.0, 1.0, 0.0, 0.0, 1.0, 1.0, 0.0, 0.0, 1.0, 1.0, 0.0, 0.0, 1.0, 1.0, 0.0, 0.0, 1.0, 1.0, 0.0, 0.0, 1.0, 1.0, 0.0, 0.0, 1.0, 1.0, 0.0, 0.0, 1.0, 1.0, 0.0, 0.0, 1.0, 1.0, 0.0, 0.0, 1.0, 1.0, 0.0, 0.0, 1.0, 1.0, 0.0, 0.0, 1.0, 1.0, 0.0, 0.0, 1.0, 1.0, 0.0, 0.0, 1.0, 1.0, 0.0, 0.0, 1.0, 1.0, 0.0, 0.0, 1.0, 1.0, 0.0, 0.0, 1.0, 1.0, 0.0, 0.0, 1.0, 1.0, 0.0, 0.0, 1.0, 1.0, 0.0, 0.0, 1.0, 1.0, 0.0, 0.0, 1.0, 1.0, 0.0, 0.0, 1.0, 1.0, 0.0, 0.0, 1.0, 1.0, 0.0, 0.0, 1.0, 1.0, 0.0, 0.0, 1.0, 1.0, 0.0, 0.0, 1.0, 1.0, 0.0, 0.0, 1.0, 1.0, 0.0, 0.0, 1.0, 1.0, 0.0, 0.0, 1.0, 1.0, 0.0, 0.0, 1.0, 1.0, 0.0, 0.0, 1.0, 1.0, 0.0, 0.0, 1.0, 1.0, 0.0, 0.0, 1.0, 1.0, 0.0, 0.0, 1.0, 1.0, 0.0, 0.0, 1.0, 1.0, 0.0, 0.0, 1.0, 1.0, 0.0, 0.0, 1.0, 1.0, 0.0, 0.0, 1.0, 1.0, 0.0, 0.0, 1.0, 1.0, 0.0, 0.0, 1.0, 1.0, 0.0, 0.0, 1.0, 1.0, 0.0, 0.0, 1.0, 1.0, 0.0, 0.0, 1.0, 1.0, 0.0, 0.0, 1.0, 1.0, 0.0, 0.0, 1.0, 1.0, 0.0, 0.0, 1.0, 1.0, 0.0, 0.0, 1.0, 1.0, 0.0, 0.0, 1.0, 1.0, 0.0, 0.0, 1.0, 1.0, 0.0, 0.0, 1.0, 1.0, 0.0, 0.0, 1.0, 1.0, 0.0, 0.0, 1.0, 1.0, 0.0, 0.0, 1.0, 1.0, 0.0, 0.0, 1.0, 1.0, 0.0, 0.0, 1.0, 1.0, 0.0, 0.0, 1.0, 1.0, 0.0, 0.0, 1.0, 1.0, 0.0, 0.0, 1.0, 1.0, 0.0, 0.0, 1.0, 1.0, 0.0, 0.0, 1.0, 1.0, 0.0, 0.0, 1.0, 1.0, 0.0, 0.0, 1.0, 1.0, 0.0, 0.0, 1.0, 1.0, 0.0, 0.0, 1.0, 1.0, 0.0, 0.0, 1.0, 1.0, 0.0, 0.0, 1.0, 1.0, 0.0, 0.0, 1.0, 1.0, 0.0, 0.0, 1.0, 1.0, 0.0, 0.0, 1.0, 1.0, 0.0, 0.0, 1.0, 1.0, 0.0, 0.0, 1.0, 1.0, 0.0, 0.0, 1.0, 1.0, 0.0, 0.0, 1.0, 1.0, 0.0, 0.0, 1.0, 1.0, 0.0, 0.0, 1.0, 1.0, 0.0, 0.0, 1.0, 1.0, 0.0, 0.0, 1.0, 1.0, 0.0, 0.0, 1.0, 1.0, 0.0, 0.0, 1.0, 1.0, 0.0, 0.0, 1.0, 1.0, 0.0, 0.0, 1.0, 1.0, 0.0, 0.0, 1.0, 1.0, 0.0, 0.0, 1.0, 1.0, 0.0, 0.0, 1.0, 1.0, 0.0, 0.0, 1.0, 1.0, 0.0, 0.0, 1.0, 1.0, 0.0, 0.0, 1.0, 1.0, 0.0, 0.0, 1.0, 1.0, 0.0, 0.0, 1.0, 1.0, 0.0, 0.0, 1.0, 1.0, 0.0, 0.0, 1.0, 1.0, 0.0, 0.0, 1.0, 1.0, 0.0, 0.0, 1.0, 1.0, 0.0, 0.0, 1.0, 1.0, 0.0, 0.0, 1.0, 1.0, 0.0, 0.0, 1.0, 1.0, 0.0, 0.0, 1.0, 1.0, 0.0, 0.0, 1.0, 1.0, 0.0, 0.0, 1.0, 1.0, 0.0, 0.0, 1.0, 1.0, 0.0, 0.0, 1.0, 1.0, 0.0, 0.0, 1.0, 1.0, 0.0, 0.0, 1.0, 1.0, 0.0, 0.0, 1.0, 1.0, 0.0, 0.0, 1.0, 1.0, 0.0, 0.0, 1.0, 1.0, 0.0, 0.0, 1.0, 1.0, 0.0, 0.0, 1.0, 1.0, 0.0, 0.0, 1.0, 1.0, 0.0, 0.0, 1.0, 1.0, 0.0, 0.0, 1.0, 1.0, 0.0, 0.0, 1.0, 1.0, 0.0, 0.0, 1.0, 1.0, 0.0, 0.0, 1.0, 1.0, 0.0, 0.0, 1.0, 1.0, 0.0, 0.0, 1.0, 1.0, 0.0, 0.0, 1.0, 1.0, 0.0, 0.0, 1.0, 1.0, 0.0, 0.0, 1.0, 1.0, 0.0, 0.0, 1.0, 1.0, 0.0, 0.0, 1.0, 1.0, 0.0, 0.0, 1.0, 1.0, 0.0, 0.0, 1.0, 1.0, 0.0, 0.0, 1.0, 1.0, 0.0, 0.0, 1.0, 1.0, 0.0, 0.0, 1.0, 1.0, 0.0, 0.0, 1.0, 1.0, 0.0, 0.0, 1.0, 1.0, 0.0, 0.0, 1.0, 1.0, 0.0, 0.0, 1.0, 1.0, 0.0, 0.0, 1.0, 1.0, 0.0, 0.0, 1.0, 1.0, 0.0, 0.0, 1.0, 1.0, 0.0, 0.0, 1.0, 1.0, 0.0, 0.0, 1.0, 1.0, 0.0, 0.0, 1.0, 1.0, 0.0, 0.0, 1.0, 1.0, 0.0, 0.0, 1.0, 1.0, 0.0, 0.0, 1.0, 1.0, 0.0, 0.0, 1.0, 1.0, 0.0, 0.0, 1.0, 1.0, 0.0, 0.0, 1.0, 1.0, 0.0, 0.0, 1.0, 1.0, 0.0, 0.0, 1.0, 1.0, 0.0, 0.0, 1.0, 1.0, 0.0, 0.0, 1.0, 1.0, 0.0, 0.0, 1.0, 1.0, 0.0, 0.0, 1.0, 1.0, 0.0, 0.0, 1.0, 1.0, 0.0, 0.0, 1.0, 1.0, 0.0, 0.0, 1.0, 1.0, 0.0, 0.0, 1.0, 1.0, 0.0, 0.0, 1.0, 1.0, 0.0, 0.0, 1.0, 1.0, 0.0, 0.0, 1.0, 1.0, 0.0, 0.0, 1.0, 1.0, 0.0, 0.0, 1.0, 1.0, 0.0, 0.0, 1.0, 1.0, 0.0, 0.0, 1.0, 1.0, 0.0, 0.0, 1.0, 1.0, 0.0, 0.0, 1.0, 1.0, 0.0, 0.0, 1.0, 1.0, 0.0, 0.0, 1.0, 1.0, 0.0, 0.0, 1.0, 1.0, 0.0, 0.0, 1.0, 1.0, 0.0, 0.0, 1.0, 1.0, 0.0, 0.0, 1.0, 1.0, 0.0, 0.0, 1.0, 1.0, 0.0, 0.0, 1.0, 1.0, 0.0, 0.0, 1.0, 1.0, 0.0, 0.0, 1.0, 1.0, 0.0, 0.0, 1.0, 1.0, 0.0, 0.0, 1.0, 1.0, 0.0, 0.0, 1.0, 1.0, 0.0, 0.0, 1.0, 1.0, 0.0, 0.0, 1.0, 1.0, 0.0, 0.0, 1.0, 1.0, 0.0, 0.0, 1.0, 1.0, 0.0, 0.0, 1.0, 1.0, 0.0, 0.0, 1.0, 1.0, 0.0, 0.0, 1.0, 1.0, 0.0, 0.0, 1.0, 1.0, 0.0, 0.0, 1.0, 1.0, 0.0, 0.0, 1.0, 1.0, 0.0, 0.0, 1.0, 1.0, 0.0, 0.0, 1.0, 1.0, 0.0, 0.0, 1.0, 1.0, 0.0, 0.0, 1.0, 1.0, 0.0, 0.0, 1.0, 1.0, 0.0, 0.0, 1.0, 1.0, 0.0, 0.0, 1.0, 1.0, 0.0, 0.0, 1.0, 1.0, 0.0, 0.0, 1.0, 1.0, 0.0, 0.0, 1.0, 1.0, 0.0, 0.0, 1.0, 1.0, 0.0, 0.0, 1.0, 1.0, 0.0, 0.0, 1.0, 1.0, 0.0, 0.0, 1.0, 1.0, 0.0, 0.0, 1.0, 1.0, 0.0, 0.0, 1.0, 1.0, 0.0, 0.0, 1.0, 1.0, 0.0, 0.0, 1.0, 1.0, 0.0, 0.0, 1.0, 1.0, 0.0, 0.0, 1.0, 1.0, 0.0, 0.0, 1.0, 1.0, 0.0, 0.0, 1.0, 1.0, 0.0, 0.0, 1.0, 1.0, 0.0, 0.0, 1.0, 1.0, 0.0, 0.0, 1.0, 1.0, 0.0, 0.0, 1.0, 1.0, 0.0, 0.0, 1.0, 1.0, 0.0, 0.0, 1.0, 1.0, 0.0, 0.0, 1.0, 1.0, 0.0, 0.0, 1.0, 1.0, 0.0, 0.0, 1.0, 1.0, 0.0, 0.0, 1.0, 1.0, 0.0, 0.0, 1.0, 1.0, 0.0, 0.0, 1.0, 1.0, 0.0, 0.0, 1.0, 1.0, 0.0, 0.0, 1.0, 1.0, 0.0, 0.0, 1.0, 1.0, 0.0, 0.0, 1.0, 1.0, 0.0, 0.0, 1.0, 1.0, 0.0, 0.0, 1.0, 1.0, 0.0, 0.0, 1.0, 1.0, 0.0, 0.0, 1.0, 1.0, 0.0, 0.0, 1.0, 1.0, 0.0, 0.0, 1.0, 1.0, 0.0, 0.0, 1.0, 1.0, 0.0, 0.0, 1.0, 1.0, 0.0, 0.0, 1.0, 1.0, 0.0, 0.0, 1.0, 1.0, 0.0, 0.0, 1.0, 1.0, 0.0, 0.0, 1.0, 1.0, 0.0, 0.0, 1.0, 1.0, 0.0, 0.0, 1.0, 1.0, 0.0, 0.0, 1.0, 1.0, 0.0, 0.0, 1.0, 1.0, 0.0, 0.0, 1.0, 1.0, 0.0, 0.0, 1.0, 1.0, 0.0, 0.0, 1.0, 1.0, 0.0, 0.0, 1.0, 1.0, 0.0, 0.0, 1.0, 1.0, 0.0, 0.0, 1.0, 1.0, 0.0, 0.0, 1.0, 1.0, 0.0, 0.0, 1.0, 1.0, 0.0, 0.0, 1.0, 1.0, 0.0, 0.0, 1.0, 1.0, 0.0, 0.0, 1.0, 1.0, 0.0, 0.0, 1.0, 1.0, 0.0, 0.0, 1.0, 1.0, 0.0, 0.0, 1.0, 1.0, 0.0, 0.0, 1.0, 1.0, 0.0, 0.0, 1.0, 1.0, 0.0, 0.0, 1.0, 1.0, 0.0, 0.0, 1.0, 1.0, 0.0, 0.0, 1.0, 1.0, 0.0, 0.0, 1.0, 1.0, 0.0, 0.0, 1.0, 1.0, 0.0, 0.0, 1.0, 1.0, 0.0, 0.0, 1.0, 1.0, 0.0, 0.0, 1.0, 1.0, 0.0, 0.0, 1.0, 1.0, 0.0, 0.0, 1.0, 1.0, 0.0, 0.0, 1.0, 1.0, 0.0, 0.0, 1.0, 1.0, 0.0, 0.0, 1.0, 1.0, 0.0, 0.0, 1.0, 1.0, 0.0, 0.0, 1.0, 1.0, 0.0, 0.0, 1.0, 1.0, 0.0, 0.0, 1.0, 1.0, 0.0, 0.0, 1.0, 1.0, 0.0, 0.0, 1.0, 1.0, 0.0, 0.0, 1.0, 1.0, 0.0, 0.0, 1.0, 1.0, 0.0, 0.0, 1.0, 1.0, 0.0, 0.0, 1.0, 1.0, 0.0, 0.0, 1.0, 1.0, 0.0, 0.0, 1.0, 1.0, 0.0, 0.0, 1.0, 1.0, 0.0, 0.0, 1.0, 1.0, 0.0, 0.0, 1.0, 1.0, 0.0, 0.0, 1.0, 1.0, 0.0, 0.0, 1.0, 1.0, 0.0, 0.0, 1.0, 1.0, 0.0, 0.0, 1.0, 1.0, 0.0, 0.0, 1.0, 1.0, 0.0, 0.0, 1.0, 1.0, 0.0, 0.0, 1.0, 1.0, 0.0, 0.0, 1.0, 1.0, 0.0, 0.0, 1.0, 1.0, 0.0, 0.0, 1.0, 1.0, 0.0, 0.0, 1.0, 1.0, 0.0, 0.0, 1.0, 1.0, 0.0, 0.0, 1.0, 1.0, 0.0, 0.0, 1.0, 1.0, 0.0, 0.0, 1.0, 1.0, 0.0, 0.0, 1.0, 1.0, 0.0, 0.0, 1.0, 1.0, 0.0, 0.0, 1.0, 1.0, 0.0, 0.0, 1.0, 1.0, 0.0, 0.0, 1.0, 1.0, 0.0, 0.0, 1.0, 1.0, 0.0, 0.0, 1.0, 1.0, 0.0, 0.0, 1.0, 1.0, 0.0, 0.0, 1.0, 1.0, 0.0, 0.0, 1.0, 1.0, 0.0, 0.0, 1.0, 1.0, 0.0, 0.0, 1.0, 1.0, 0.0, 0.0, 1.0, 1.0, 0.0, 0.0, 1.0, 1.0, 0.0, 0.0, 1.0, 1.0, 0.0, 0.0, 1.0, 1.0, 0.0, 0.0, 1.0, 1.0, 0.0, 0.0, 1.0, 1.0, 0.0, 0.0, 1.0, 1.0, 0.0, 0.0, 1.0, 1.0, 0.0, 0.0, 1.0, 1.0, 0.0, 0.0, 1.0, 1.0, 0.0, 0.0, 1.0, 1.0, 0.0, 0.0, 1.0, 1.0, 0.0, 0.0, 1.0, 1.0, 0.0, 0.0, 1.0, 1.0, 0.0, 0.0, 1.0, 1.0, 0.0, 0.0, 1.0, 1.0, 0.0, 0.0, 1.0, 1.0, 0.0, 0.0, 1.0, 1.0, 0.0, 0.0, 1.0, 1.0, 0.0, 0.0, 1.0, 1.0, 0.0, 0.0, 1.0, 1.0, 0.0, 0.0, 1.0, 1.0, 0.0, 0.0, 1.0, 1.0, 0.0, 0.0, 1.0, 1.0, 0.0, 0.0, 1.0, 1.0, 0.0, 0.0, 1.0, 1.0, 0.0, 0.0, 1.0, 1.0, 0.0, 0.0, 1.0, 1.0, 0.0, 0.0, 1.0, 1.0, 0.0, 0.0, 1.0, 1.0, 0.0, 0.0, 1.0, 1.0, 0.0, 0.0, 1.0, 1.0, 0.0, 0.0, 1.0, 1.0, 0.0, 0.0, 1.0, 1.0, 0.0, 0.0, 1.0, 1.0, 0.0, 0.0, 1.0, 1.0, 0.0, 0.0, 1.0, 1.0, 0.0, 0.0, 1.0, 1.0, 0.0, 0.0, 1.0, 1.0, 0.0, 0.0, 1.0, 1.0, 0.0, 0.0, 1.0, 1.0, 0.0, 0.0, 1.0, 1.0, 0.0, 0.0, 1.0, 1.0, 0.0, 0.0, 1.0, 1.0, 0.0, 0.0, 1.0, 1.0, 0.0, 0.0, 1.0, 1.0, 0.0, 0.0, 1.0, 1.0, 0.0, 0.0, 1.0, 1.0, 0.0, 0.0, 1.0, 1.0, 0.0, 0.0, 1.0, 1.0, 0.0, 0.0, 1.0, 1.0, 0.0, 0.0, 1.0, 1.0, 0.0, 0.0, 1.0, 1.0, 0.0, 0.0, 1.0, 1.0, 0.0, 0.0, 1.0, 1.0, 0.0, 0.0, 1.0, 1.0, 0.0, 0.0, 1.0, 1.0, 0.0, 0.0, 1.0, 1.0, 0.0, 0.0, 1.0, 1.0, 0.0, 0.0, 1.0, 1.0, 0.0, 0.0, 1.0, 1.0, 0.0, 0.0, 1.0, 1.0, 0.0, 0.0, 1.0, 1.0, 0.0, 0.0, 1.0, 1.0, 0.0, 0.0, 1.0, 1.0, 0.0, 0.0, 1.0, 1.0, 0.0, 0.0, 1.0, 1.0, 0.0, 0.0, 1.0, 1.0, 0.0, 0.0, 1.0, 1.0, 0.0, 0.0, 1.0, 1.0, 0.0, 0.0, 1.0, 1.0, 0.0, 0.0, 1.0, 1.0, 0.0, 0.0, 1.0, 1.0, 0.0, 0.0, 1.0, 1.0, 0.0, 0.0, 1.0, 1.0, 0.0, 0.0, 1.0, 1.0, 0.0, 0.0, 1.0, 1.0, 0.0, 0.0, 1.0, 1.0, 0.0, 0.0, 1.0, 1.0, 0.0, 0.0, 1.0, 1.0, 0.0, 0.0, 1.0, 1.0, 0.0, 0.0, 1.0, 1.0, 0.0, 0.0, 1.0, 1.0, 0.0, 0.0, 1.0, 1.0, 0.0, 0.0, 1.0, 1.0, 0.0, 0.0, 1.0, 1.0, 0.0, 0.0, 1.0, 1.0, 0.0, 0.0, 1.0, 1.0, 0.0, 0.0, 1.0, 1.0, 0.0, 0.0, 1.0, 1.0, 0.0, 0.0, 1.0, 1.0, 0.0, 0.0, 1.0, 1.0, 0.0, 0.0, 1.0, 1.0, 0.0, 0.0, 1.0, 1.0, 0.0, 0.0, 1.0, 1.0, 0.0, 0.0, 1.0, 1.0, 0.0, 0.0, 1.0, 1.0, 0.0, 0.0, 1.0, 1.0, 0.0, 0.0, 1.0, 1.0, 0.0, 0.0, 1.0, 1.0, 0.0, 0.0, 1.0, 1.0, 0.0, 0.0, 1.0, 1.0, 0.0, 0.0, 1.0, 1.0, 0.0, 0.0, 1.0, 1.0, 0.0, 0.0, 1.0, 1.0, 0.0, 0.0, 1.0, 1.0, 0.0, 0.0, 1.0, 1.0, 0.0, 0.0, 1.0, 1.0, 0.0, 0.0, 1.0, 1.0, 0.0, 0.0, 1.0, 1.0, 0.0, 0.0, 1.0, 1.0, 0.0, 0.0, 1.0, 1.0, 0.0, 0.0, 1.0, 1.0, 0.0, 0.0, 1.0, 1.0, 0.0, 0.0, 1.0, 1.0, 0.0, 0.0, 1.0, 1.0, 0.0, 0.0, 1.0, 1.0, 0.0, 0.0, 1.0, 1.0, 0.0, 0.0, 1.0, 1.0, 0.0, 0.0, 1.0, 1.0, 0.0, 0.0, 1.0, 1.0, 0.0, 0.0, 1.0, 1.0, 0.0, 0.0, 1.0, 1.0, 0.0, 0.0, 1.0, 1.0, 0.0, 0.0, 1.0, 1.0, 0.0, 0.0, 1.0, 1.0, 0.0, 0.0, 1.0, 1.0, 0.0, 0.0, 1.0, 1.0, 0.0, 0.0, 1.0, 1.0, 0.0, 0.0, 1.0, 1.0, 0.0, 0.0, 1.0, 1.0, 0.0, 0.0, 1.0, 1.0, 0.0, 0.0, 1.0, 1.0, 0.0, 0.0, 1.0, 1.0, 0.0, 0.0, 1.0, 1.0, 0.0, 0.0, 1.0, 1.0, 0.0, 0.0, 1.0, 1.0, 0.0, 0.0, 1.0, 1.0, 0.0, 0.0, 1.0, 1.0, 0.0, 0.0, 1.0, 1.0, 0.0, 0.0, 1.0, 1.0, 0.0, 0.0, 1.0, 1.0, 0.0, 0.0, 1.0, 1.0, 0.0, 0.0, 1.0, 1.0, 0.0, 0.0, 1.0, 1.0, 0.0, 0.0, 1.0, 1.0, 0.0, 0.0, 1.0, 1.0, 0.0, 0.0, 1.0, 1.0, 0.0, 0.0, 1.0, 1.0, 0.0, 0.0, 1.0, 1.0, 0.0, 0.0, 1.0, 1.0, 0.0, 0.0, 1.0, 1.0, 0.0, 0.0, 1.0, 1.0, 0.0, 0.0, 1.0, 1.0, 0.0, 0.0, 1.0, 1.0, 0.0, 0.0, 1.0, 1.0, 0.0, 0.0, 1.0, 1.0, 0.0, 0.0, 1.0, 1.0, 0.0, 0.0, 1.0, 1.0, 0.0, 0.0, 1.0, 1.0, 0.0, 0.0, 1.0, 1.0, 0.0, 0.0, 1.0, 1.0, 0.0, 0.0, 1.0, 1.0, 0.0, 0.0, 1.0, 1.0, 0.0, 0.0, 1.0, 1.0, 0.0, 0.0, 1.0, 1.0, 0.0, 0.0, 1.0, 1.0, 0.0, 0.0, 1.0, 1.0, 0.0, 0.0, 1.0, 1.0, 0.0, 0.0, 1.0, 1.0, 0.0, 0.0, 1.0, 1.0, 0.0, 0.0, 1.0, 1.0, 0.0, 0.0, 1.0, 1.0, 0.0, 0.0, 1.0, 1.0, 0.0, 0.0, 1.0, 1.0, 0.0, 0.0, 1.0, 1.0, 0.0, 0.0, 1.0, 1.0, 0.0, 0.0, 1.0, 1.0, 0.0, 0.0, 1.0, 1.0, 0.0, 0.0, 1.0, 1.0, 0.0, 0.0, 1.0, 1.0, 0.0, 0.0, 1.0, 1.0, 0.0, 0.0, 1.0, 1.0, 0.0, 0.0, 1.0, 1.0, 0.0, 0.0, 1.0, 1.0, 0.0, 0.0, 1.0, 1.0, 0.0, 0.0, 1.0, 1.0, 0.0, 0.0, 1.0, 1.0, 0.0, 0.0, 1.0, 1.0, 0.0, 0.0, 1.0, 1.0, 0.0, 0.0, 1.0, 1.0, 0.0, 0.0, 1.0, 1.0, 0.0, 0.0, 1.0, 1.0, 0.0, 0.0, 1.0, 1.0, 0.0, 0.0, 1.0, 1.0, 0.0, 0.0, 1.0, 1.0, 0.0, 0.0, 1.0, 1.0, 0.0, 0.0, 1.0, 1.0, 0.0, 0.0, 1.0, 1.0, 0.0, 0.0, 1.0, 1.0, 0.0, 0.0, 1.0, 1.0, 0.0, 0.0, 1.0, 1.0, 0.0, 0.0, 1.0, 1.0, 0.0, 0.0, 1.0, 1.0, 0.0, 0.0, 1.0, 1.0, 0.0, 0.0, 1.0, 1.0, 0.0, 0.0, 1.0, 1.0, 0.0, 0.0, 1.0, 1.0, 0.0, 0.0, 1.0, 1.0, 0.0, 0.0, 1.0, 1.0, 0.0, 0.0, 1.0, 1.0, 0.0, 0.0, 1.0, 1.0, 0.0, 0.0, 1.0, 1.0, 0.0, 0.0, 1.0, 1.0, 0.0, 0.0, 1.0, 1.0, 0.0, 0.0, 1.0, 1.0, 0.0, 0.0, 1.0, 1.0, 0.0, 0.0, 1.0, 1.0, 0.0, 0.0, 1.0, 1.0, 0.0, 0.0, 1.0, 1.0, 0.0, 0.0, 1.0, 1.0, 0.0, 0.0, 1.0, 1.0, 0.0, 0.0, 1.0, 1.0, 0.0, 0.0, 1.0, 1.0, 0.0, 0.0, 1.0, 1.0, 0.0, 0.0, 1.0, 1.0, 0.0, 0.0, 1.0, 1.0, 0.0, 0.0, 1.0, 1.0, 0.0, 0.0, 1.0, 1.0, 0.0, 0.0, 1.0, 1.0, 0.0, 0.0, 1.0, 1.0, 0.0, 0.0, 1.0, 1.0, 0.0, 0.0, 1.0, 1.0, 0.0, 0.0, 1.0, 1.0, 0.0, 0.0, 1.0, 1.0, 0.0, 0.0, 1.0, 1.0, 0.0, 0.0, 1.0, 1.0, 0.0, 0.0, 1.0, 1.0, 0.0, 0.0, 1.0, 1.0, 0.0, 0.0, 1.0, 1.0, 0.0, 0.0, 1.0, 1.0, 0.0, 0.0, 1.0, 1.0, 0.0, 0.0, 1.0, 1.0, 0.0, 0.0, 1.0, 1.0, 0.0, 0.0, 1.0, 1.0, 0.0, 0.0, 1.0, 1.0, 0.0, 0.0, 1.0, 1.0, 0.0, 0.0, 1.0, 1.0, 0.0, 0.0, 1.0, 1.0, 0.0, 0.0, 1.0, 1.0, 0.0, 0.0, 1.0, 1.0, 0.0, 0.0, 1.0, 1.0, 0.0, 0.0, 1.0, 1.0, 0.0, 0.0, 1.0, 1.0, 0.0, 0.0, 1.0, 1.0, 0.0, 0.0, 1.0, 1.0, 0.0, 0.0, 1.0, 1.0, 0.0, 0.0, 1.0, 1.0, 0.0, 0.0, 1.0, 1.0, 0.0, 0.0, 1.0, 1.0, 0.0, 0.0, 1.0, 1.0, 0.0, 0.0, 1.0, 1.0, 0.0, 0.0, 1.0, 1.0, 0.0, 0.0, 1.0, 1.0, 0.0, 0.0, 1.0, 1.0, 0.0, 0.0, 1.0, 1.0, 0.0, 0.0, 1.0, 1.0, 0.0, 0.0, 1.0, 1.0, 0.0, 0.0, 1.0, 1.0, 0.0, 0.0, 1.0, 1.0, 0.0, 0.0, 1.0, 1.0, 0.0, 0.0, 1.0, 1.0, 0.0, 0.0, 1.0, 1.0, 0.0, 0.0, 1.0, 1.0, 0.0, 0.0, 1.0, 1.0, 0.0, 0.0, 1.0, 1.0, 0.0, 0.0, 1.0, 1.0, 0.0, 0.0, 1.0, 1.0, 0.0, 0.0, 1.0, 1.0, 0.0, 0.0, 1.0, 1.0, 0.0, 0.0, 1.0, 1.0, 0.0, 0.0, 1.0, 1.0, 0.0, 0.0, 1.0, 1.0, 0.0, 0.0, 1.0, 1.0, 0.0, 0.0, 1.0, 1.0, 0.0, 0.0, 1.0, 1.0, 0.0, 0.0, 1.0, 1.0, 0.0, 0.0, 1.0, 1.0, 0.0, 0.0, 1.0, 1.0, 0.0, 0.0, 1.0, 1.0, 0.0, 0.0, 1.0, 1.0, 0.0, 0.0, 1.0, 1.0, 0.0, 0.0, 1.0, 1.0, 0.0, 0.0, 1.0, 1.0, 0.0, 0.0, 1.0, 1.0, 0.0, 0.0, 1.0, 1.0, 0.0, 0.0, 1.0, 1.0, 0.0, 0.0, 1.0, 1.0, 0.0, 0.0, 1.0, 1.0, 0.0, 0.0, 1.0, 1.0, 0.0, 0.0, 1.0, 1.0, 0.0, 0.0, 1.0, 1.0, 0.0, 0.0, 1.0, 1.0, 0.0, 0.0, 1.0, 1.0, 0.0, 0.0, 1.0, 1.0, 0.0, 0.0, 1.0, 1.0, 0.0, 0.0, 1.0, 1.0, 0.0, 0.0, 1.0, 1.0, 0.0, 0.0, 1.0, 1.0, 0.0, 0.0, 1.0, 1.0, 0.0, 0.0, 1.0, 1.0, 0.0, 0.0, 1.0, 1.0, 0.0, 0.0, 1.0, 1.0, 0.0, 0.0, 1.0, 1.0, 0.0, 0.0, 1.0, 1.0, 0.0, 0.0, 1.0, 1.0, 0.0, 0.0, 1.0, 1.0, 0.0, 0.0, 1.0, 1.0, 0.0, 0.0, 1.0, 1.0, 0.0, 0.0, 1.0, 1.0, 0.0, 0.0, 1.0, 1.0, 0.0, 0.0, 1.0, 1.0, 0.0, 0.0, 1.0, 1.0, 0.0, 0.0, 1.0, 1.0, 0.0, 0.0, 1.0, 1.0, 0.0, 0.0, 1.0, 1.0, 0.0, 0.0, 1.0, 1.0, 0.0, 0.0, 1.0, 1.0, 0.0, 0.0, 1.0, 1.0, 0.0, 0.0, 1.0, 1.0, 0.0, 0.0, 1.0, 1.0, 0.0, 0.0, 1.0, 1.0, 0.0, 0.0, 1.0, 1.0, 0.0, 0.0, 1.0, 1.0, 0.0, 0.0, 1.0, 1.0, 0.0, 0.0, 1.0, 1.0, 0.0, 0.0, 1.0, 1.0, 0.0, 0.0, 1.0, 1.0, 0.0, 0.0, 1.0, 1.0, 0.0, 0.0, 1.0, 1.0, 0.0, 0.0, 1.0, 1.0, 0.0, 0.0, 1.0, 1.0, 0.0, 0.0, 1.0, 1.0, 0.0, 0.0, 1.0, 1.0, 0.0, 0.0, 1.0, 1.0, 0.0, 0.0, 1.0, 1.0, 0.0, 0.0, 1.0, 1.0, 0.0, 0.0, 1.0, 1.0, 0.0, 0.0, 1.0, 1.0, 0.0, 0.0, 1.0, 1.0, 0.0, 0.0, 1.0, 1.0, 0.0, 0.0, 1.0, 1.0, 0.0, 0.0, 1.0, 1.0, 0.0, 0.0, 1.0, 1.0, 0.0, 0.0, 1.0, 1.0, 0.0, 0.0, 1.0, 1.0, 0.0, 0.0, 1.0, 1.0, 0.0, 0.0, 1.0, 1.0, 0.0, 0.0, 1.0, 1.0, 0.0, 0.0, 1.0, 1.0, 0.0, 0.0, 1.0, 1.0, 0.0, 0.0, 1.0, 1.0, 0.0, 0.0, 1.0, 1.0, 0.0, 0.0, 1.0, 1.0, 0.0, 0.0, 1.0, 1.0, 0.0, 0.0, 1.0, 1.0, 0.0, 0.0, 1.0, 1.0, 0.0, 0.0, 1.0, 1.0, 0.0, 0.0, 1.0, 1.0, 0.0, 0.0, 1.0, 1.0, 0.0, 0.0, 1.0, 1.0, 0.0, 0.0, 1.0, 1.0, 0.0, 0.0, 1.0, 1.0, 0.0, 0.0, 1.0, 1.0, 0.0, 0.0, 1.0, 1.0, 0.0, 0.0, 1.0, 1.0, 0.0, 0.0, 1.0, 1.0, 0.0, 0.0, 1.0, 1.0, 0.0, 0.0, 1.0, 1.0, 0.0, 0.0, 1.0, 1.0, 0.0, 0.0, 1.0, 1.0, 0.0, 0.0, 1.0, 1.0, 0.0, 0.0, 1.0, 1.0, 0.0, 0.0, 1.0, 1.0, 0.0, 0.0, 1.0, 1.0, 0.0, 0.0, 1.0, 1.0, 0.0, 0.0, 1.0, 1.0, 0.0, 0.0, 1.0, 1.0, 0.0, 0.0, 1.0, 1.0, 0.0, 0.0, 1.0, 1.0, 0.0, 0.0, 1.0, 1.0, 0.0, 0.0, 1.0, 1.0, 0.0, 0.0, 1.0, 1.0, 0.0, 0.0, 1.0, 1.0, 0.0, 0.0, 1.0, 1.0, 0.0, 0.0, 1.0, 1.0, 0.0, 0.0, 1.0, 1.0, 0.0, 0.0, 1.0, 1.0, 0.0, 0.0, 1.0, 1.0, 0.0, 0.0, 1.0, 1.0, 0.0, 0.0, 1.0, 1.0, 0.0, 0.0, 1.0, 1.0, 0.0, 0.0, 1.0, 1.0, 0.0, 0.0, 1.0, 1.0, 0.0, 0.0, 1.0, 1.0, 0.0, 0.0, 1.0, 1.0, 0.0, 0.0, 1.0, 1.0, 0.0, 0.0, 1.0, 1.0, 0.0, 0.0, 1.0, 1.0, 0.0, 0.0, 1.0, 1.0, 0.0, 0.0, 1.0, 1.0, 0.0, 0.0, 1.0, 1.0, 0.0, 0.0, 1.0, 1.0, 0.0, 0.0, 1.0, 1.0, 0.0, 0.0, 1.0, 1.0, 0.0, 0.0, 1.0])
me_sm_bow1_md.materials.append(mat_mi_bow)
me_sm_bow1_md.use_remesh_fix_poles = True
me_sm_bow1_md.use_remesh_preserve_attributes = False
me_sm_bow1_md.use_mirror_vertex_groups = False
me_sm_bow1_md.update()

# ---- objects
ob_sm_bow1_mo = bpy.data.objects.new('SM_Bow1.mo', me_sm_bow1_md)

# ---- transforms, parenting, visibility, modifiers, constraints
ob_sm_bow1_mo.location = (0.0, 0.0, 0.0)
ob_sm_bow1_mo.lineart.crease_threshold = 0.0

# ---- collection membership
col_collection.objects.link(ob_sm_bow1_mo)

# ---- scene / render settings (as saved in the file)
scene.frame_start = 1; scene.frame_end = 250; scene.frame_set(0)
scene.render.engine = 'BLENDER_EEVEE_NEXT'
scene.cycles.use_denoising = False
scene.cycles.samples = 128
scene.cycles.sampling_pattern = 'TABULATED_SOBOL'
scene.cycles.use_adaptive_sampling = False
scene.cycles.use_light_tree = False
scene.view_settings.view_transform = 'Filmic'
bpy.context.view_layer.update()

# ---- added for rendering (the .blend has no active camera and no usable light): camera, sun
cam_auto = bpy.data.cameras.new('AutoCamera')
cam_auto.lens = 50.0
cam_auto.sensor_width = 36.0
cam_auto.clip_end = 1000.0
ob_auto_camera = bpy.data.objects.new('AutoCamera', cam_auto)
scene.collection.objects.link(ob_auto_camera)
ob_auto_camera.location = (1.3055, -1.46053, 0.973686)
ob_auto_camera.rotation_euler = (1.09748, -7.21219e-08, 0.694738)
scene.camera = ob_auto_camera
light_auto_sun = bpy.data.lights.new('AutoSun', 'SUN')
light_auto_sun.energy = 3.0
light_auto_sun.angle = 0.0523599
ob_auto_sun = bpy.data.objects.new('AutoSun', light_auto_sun)
scene.collection.objects.link(ob_auto_sun)
ob_auto_sun.rotation_euler = (0.872665, 0.174533, 0.523599)
bpy.context.view_layer.update()
